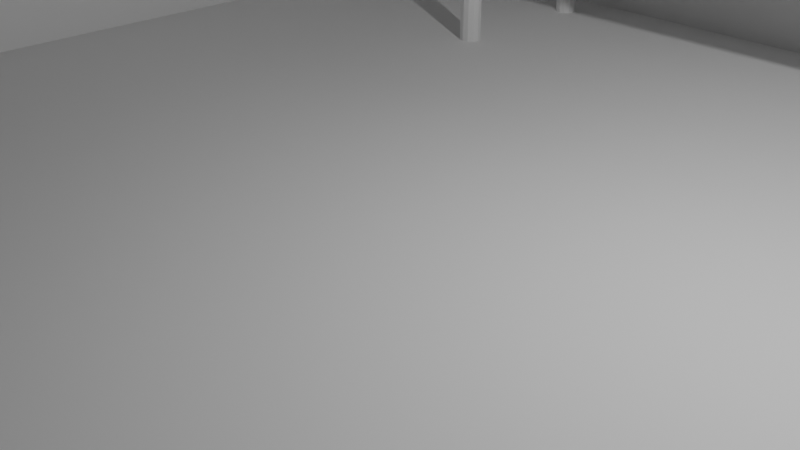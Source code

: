 # Source: 04.HardSurfaceModifiers.blend  (saved by Blender 4.5.87; exported with 4.5.12 LTS)
import bpy
from mathutils import Matrix  # noqa: F401  (used for matrix-valued properties, if any)

bpy.ops.wm.read_factory_settings(use_empty=True)
scene = bpy.context.scene
scene.name = 'Scene'

# ---- collections
col_collection = bpy.data.collections.new('Collection'); scene.collection.children.link(col_collection)

# ---- world
world_world = bpy.data.worlds.new('World'); scene.world = world_world
world_world.use_nodes = True; world_world.node_tree.nodes.clear()
_N = world_world.node_tree.nodes; _L = world_world.node_tree.links
n0 = _N.new('ShaderNodeOutputWorld'); n0.name = 'World Output'; n0.location = (200, 100)
n1 = _N.new('ShaderNodeBackground'); n1.name = 'Background'; n1.location = (-200, 100)
n1.inputs[0].default_value = (0.05088, 0.05088, 0.05088, 1.0)
_L.new(n1.outputs[0], n0.inputs[0])
n0.is_active_output = True
world_world.color = (0.05088, 0.05088, 0.05088)
world_world.sun_shadow_jitter_overblur = 0.0

# ---- cameras
cam_camera = bpy.data.cameras.new('Camera')
cam_camera.clip_end = 100.0
cam_camera.ortho_scale = 7.314

# ---- lights
light_light = bpy.data.lights.new('Light', 'POINT')
light_light.energy = 1000.0
light_light.shadow_soft_size = 0.1

# ---- meshes
me_plane = bpy.data.meshes.new('Plane')
me_plane.from_pydata([(-1.0, -1.0, 0.0), (1.0, -1.0, 0.0), (-1.0, 1.0, 0.0), (1.0, 1.0, 0.0), (-1.0, -1.0, 1.259), (-1.0, 1.0, 1.259), (1.0, 1.0, 1.259), (-1.034, 1.034, -0.03425), (-1.042, -1.0, -0.04195), (1.0, -1.0, -0.05932), (1.0, 1.042, -0.04195), (-1.042, 1.042, 1.259), (-1.059, -1.0, 1.259), (1.0, 1.059, 1.259)], [], [(0, 1, 3, 2), (0, 2, 5, 4), (8, 9, 10, 7), (7, 10, 13, 11), (8, 7, 11, 12), (1, 3, 10, 9), (3, 6, 13, 10), (6, 5, 11, 13), (0, 1, 9, 8), (4, 0, 8, 12), (5, 4, 12, 11), (2, 3, 6, 5)])
_uv = me_plane.uv_layers.new(name='UVMap')
_uv.uv.foreach_set('vector', [0.0, 0.0, 1.0, 0.0, 1.0, 1.0, 0.0, 1.0, 0.0, 0.0, 0.0, 1.0, 0.0, 1.0, 0.0, 0.0, 0.0, 0.0, 1.0, 0.0, 1.0, 1.0, 0.0, 1.0, 0.0, 1.0, 1.0, 1.0, 1.0, 1.0, 0.0, 1.0, 0.0, 0.0, 0.0, 1.0, 0.0, 1.0, 0.0, 0.0, 1.0, 0.0, 1.0, 1.0, 1.0, 1.0, 1.0, 0.0, 1.0, 1.0, 1.0, 1.0, 1.0, 1.0, 1.0, 1.0, 1.0, 1.0, 0.0, 1.0, 0.0, 1.0, 1.0, 1.0, 0.0, 0.0, 1.0, 0.0, 1.0, 0.0, 0.0, 0.0, 0.0, 0.0, 0.0, 0.0, 0.0, 0.0, 0.0, 0.0, 0.0, 1.0, 0.0, 0.0, 0.0, 0.0, 0.0, 1.0, 0.0, 1.0, 1.0, 1.0, 1.0, 1.0, 0.0, 1.0])
me_plane.update()
me_plane_001 = bpy.data.meshes.new('Plane.001')
me_plane_001.from_pydata([(-0.3619, 0.9717, 0.236), (-0.9164, 0.9717, 0.236), (-0.3619, 0.9716, 1.184), (-0.9164, 0.9716, 1.184), (-0.3619, 1.047, 0.236), (-0.9164, 1.047, 0.236), (-0.3619, 1.047, 1.184), (-0.9164, 1.047, 1.184)], [], [(1, 0, 2, 3), (5, 7, 6, 4), (1, 3, 7, 5), (0, 1, 5, 4), (2, 0, 4, 6), (3, 2, 6, 7)])
_uv = me_plane_001.uv_layers.new(name='UVMap')
_uv.uv.foreach_set('vector', [0.04653, 1.0, 0.3143, 1.0, 0.3143, 1.0, 0.04653, 1.0, 0.04653, 1.0, 0.04653, 1.0, 0.3143, 1.0, 0.3143, 1.0, 0.04653, 1.0, 0.04653, 1.0, 0.04653, 1.0, 0.04653, 1.0, 0.3143, 1.0, 0.04653, 1.0, 0.04653, 1.0, 0.3143, 1.0, 0.3143, 1.0, 0.3143, 1.0, 0.3143, 1.0, 0.3143, 1.0, 0.04653, 1.0, 0.3143, 1.0, 0.3143, 1.0, 0.04653, 1.0])
me_plane_001.update()
me_plane_002 = bpy.data.meshes.new('Plane.002')
me_plane_002.from_pydata([(-0.3619, 1.666, 0.236), (-0.9164, 1.666, 0.236), (-0.3619, 1.666, 1.184), (-0.9164, 1.666, 1.184), (-0.5346, 1.639, 0.6981), (-0.5346, 1.639, 0.7223), (-0.7195, 1.639, 0.7223), (-0.7437, 1.639, 0.7223), (-0.7437, 1.639, 0.6981), (-0.7195, 1.639, 0.6981), (-0.3875, 1.639, 1.159), (-0.3619, 1.639, 1.184), (-0.3875, 1.639, 0.2616), (-0.8908, 1.666, 0.2616), (-0.3619, 1.639, 0.236), (-0.8908, 1.666, 1.159), (-0.9164, 1.639, 1.184), (-0.8908, 1.639, 1.159), (-0.3875, 1.666, 0.2616), (-0.8908, 1.639, 0.2616), (-0.3875, 1.666, 1.159), (-0.9164, 1.639, 0.236), (-0.5588, 1.666, 0.236), (-0.5346, 1.666, 0.236), (-0.7437, 1.666, 0.236), (-0.7195, 1.666, 0.236), (-0.5346, 1.666, 1.184), (-0.5588, 1.666, 1.184), (-0.7195, 1.666, 1.184), (-0.7437, 1.666, 1.184), (-0.9164, 1.666, 0.7223), (-0.9164, 1.666, 0.6981), (-0.3619, 1.666, 0.6981), (-0.3619, 1.666, 0.7223), (-0.7437, 1.666, 0.6981), (-0.7437, 1.666, 0.7223), (-0.7195, 1.666, 0.7223), (-0.7195, 1.666, 0.6981), (-0.5346, 1.666, 0.6981), (-0.5588, 1.666, 0.6981), (-0.5588, 1.666, 0.7223), (-0.5346, 1.666, 0.7223), (-0.7195, 1.666, 0.2616), (-0.7437, 1.666, 0.2616), (-0.7437, 1.666, 1.159), (-0.7195, 1.666, 1.159), (-0.8908, 1.666, 0.6981), (-0.8908, 1.666, 0.7223), (-0.3875, 1.666, 0.7223), (-0.3875, 1.666, 0.6981), (-0.5346, 1.666, 0.2616), (-0.5588, 1.666, 0.2616), (-0.5588, 1.666, 1.159), (-0.5346, 1.666, 1.159), (-0.5588, 1.639, 0.6981), (-0.5588, 1.639, 0.7223), (-0.7195, 1.639, 0.2616), (-0.7437, 1.639, 0.2616), (-0.5346, 1.639, 0.2616), (-0.5588, 1.639, 0.2616), (-0.7437, 1.639, 1.159), (-0.7195, 1.639, 1.159), (-0.5588, 1.639, 1.159), (-0.5346, 1.639, 1.159), (-0.8908, 1.639, 0.6981), (-0.8908, 1.639, 0.7223), (-0.3875, 1.639, 0.7223), (-0.3875, 1.639, 0.6981), (-0.7195, 1.639, 0.236), (-0.7437, 1.639, 0.236), (-0.7437, 1.639, 1.184), (-0.7195, 1.639, 1.184), (-0.9164, 1.639, 0.6981), (-0.9164, 1.639, 0.7223), (-0.3619, 1.639, 0.7223), (-0.3619, 1.639, 0.6981), (-0.5346, 1.639, 0.236), (-0.5588, 1.639, 0.236), (-0.5588, 1.639, 1.184), (-0.5346, 1.639, 1.184)], [], [(66, 67, 75, 74), (5, 4, 67, 66), (56, 57, 69, 68), (6, 9, 54, 55), (61, 60, 7, 6), (4, 54, 59, 58), (8, 9, 6, 7), (58, 76, 14, 12), (62, 63, 79, 78), (77, 76, 58, 59), (73, 72, 64, 65), (71, 70, 60, 61), (65, 64, 8, 7), (63, 62, 55, 5), (9, 8, 57, 56), (4, 5, 55, 54), (32, 75, 14, 0), (22, 77, 68, 25), (18, 12, 67, 49), (37, 9, 56, 42), (42, 56, 59, 51), (39, 54, 9, 37), (30, 73, 16, 3), (31, 72, 73, 30), (0, 14, 76, 23), (36, 6, 55, 40), (15, 17, 65, 47), (50, 58, 12, 18), (40, 55, 62, 52), (1, 21, 72, 31), (53, 63, 5, 41), (46, 64, 19, 13), (29, 70, 71, 28), (27, 78, 79, 26), (3, 16, 70, 29), (35, 7, 60, 44), (44, 60, 17, 15), (25, 68, 69, 24), (45, 61, 6, 36), (28, 71, 78, 27), (52, 62, 61, 45), (13, 43, 34, 46), (36, 40, 52, 45), (42, 51, 39, 37), (47, 35, 44, 15), (50, 18, 49, 38), (41, 48, 20, 53), (56, 68, 77, 59), (19, 21, 69, 57), (10, 11, 79, 63), (62, 78, 71, 61), (60, 70, 16, 17), (64, 72, 21, 19), (17, 16, 73, 65), (12, 14, 75, 67), (66, 74, 11, 10), (47, 65, 7, 35), (13, 19, 57, 43), (43, 57, 8, 34), (48, 66, 10, 20), (34, 8, 64, 46), (24, 69, 21, 1), (38, 4, 58, 50), (33, 74, 75, 32), (2, 11, 74, 33), (41, 5, 66, 48), (20, 10, 63, 53), (26, 79, 11, 2), (51, 59, 54, 39), (23, 76, 77, 22), (49, 67, 4, 38)])
_uv = me_plane_002.uv_layers.new(name='UVMap')
_uv.uv.foreach_set('vector', [0.3019, 1.0, 0.3019, 1.0, 0.3143, 1.0, 0.3143, 1.0, 0.2309, 1.0, 0.2309, 1.0, 0.3019, 1.0, 0.3019, 1.0, 0.1416, 1.0, 0.13, 1.0, 0.13, 1.0, 0.1416, 1.0, 0.1416, 1.0, 0.1416, 1.0, 0.2192, 1.0, 0.2192, 1.0, 0.1416, 1.0, 0.13, 1.0, 0.13, 1.0, 0.1416, 1.0, 0.2309, 1.0, 0.2192, 1.0, 0.2192, 1.0, 0.2309, 1.0, 0.13, 1.0, 0.1416, 1.0, 0.1416, 1.0, 0.13, 1.0, 0.2309, 1.0, 0.2309, 1.0, 0.3143, 1.0, 0.3019, 1.0, 0.2192, 1.0, 0.2309, 1.0, 0.2309, 1.0, 0.2192, 1.0, 0.2192, 1.0, 0.2309, 1.0, 0.2309, 1.0, 0.2192, 1.0, 0.04653, 1.0, 0.04653, 1.0, 0.05892, 1.0, 0.05892, 1.0, 0.1416, 1.0, 0.13, 1.0, 0.13, 1.0, 0.1416, 1.0, 0.05892, 1.0, 0.05892, 1.0, 0.13, 1.0, 0.13, 1.0, 0.2309, 1.0, 0.2192, 1.0, 0.2192, 1.0, 0.2309, 1.0, 0.1416, 1.0, 0.13, 1.0, 0.13, 1.0, 0.1416, 1.0, 0.2309, 1.0, 0.2309, 1.0, 0.2192, 1.0, 0.2192, 1.0, 0.0, 0.0, 0.0, 0.0, 0.0, 0.0, 0.0, 0.0, 0.0, 0.0, 0.0, 0.0, 0.0, 0.0, 0.0, 0.0, 0.3019, 1.0, 0.3019, 1.0, 0.3019, 1.0, 0.3019, 1.0, 0.1416, 1.0, 0.1416, 1.0, 0.1416, 1.0, 0.1416, 1.0, 0.1416, 1.0, 0.1416, 1.0, 0.2192, 1.0, 0.2192, 1.0, 0.2192, 1.0, 0.2192, 1.0, 0.1416, 1.0, 0.1416, 1.0, 0.0, 0.0, 0.0, 0.0, 0.0, 0.0, 0.0, 0.0, 0.0, 0.0, 0.0, 0.0, 0.0, 0.0, 0.0, 0.0, 0.0, 0.0, 0.0, 0.0, 0.0, 0.0, 0.0, 0.0, 0.1416, 1.0, 0.1416, 1.0, 0.2192, 1.0, 0.2192, 1.0, 0.05892, 1.0, 0.05892, 1.0, 0.05892, 1.0, 0.05892, 1.0, 0.2309, 1.0, 0.2309, 1.0, 0.3019, 1.0, 0.3019, 1.0, 0.2192, 1.0, 0.2192, 1.0, 0.2192, 1.0, 0.2192, 1.0, 0.0, 0.0, 0.0, 0.0, 0.0, 0.0, 0.0, 0.0, 0.2309, 1.0, 0.2309, 1.0, 0.2309, 1.0, 0.2309, 1.0, 0.05892, 1.0, 0.05892, 1.0, 0.05892, 1.0, 0.05892, 1.0, 0.0, 0.0, 0.0, 0.0, 0.0, 0.0, 0.0, 0.0, 0.0, 0.0, 0.0, 0.0, 0.0, 0.0, 0.0, 0.0, 0.0, 0.0, 0.0, 0.0, 0.0, 0.0, 0.0, 0.0, 0.13, 1.0, 0.13, 1.0, 0.13, 1.0, 0.13, 1.0, 0.13, 1.0, 0.13, 1.0, 0.05892, 1.0, 0.05892, 1.0, 0.0, 0.0, 0.0, 0.0, 0.0, 0.0, 0.0, 0.0, 0.1416, 1.0, 0.1416, 1.0, 0.1416, 1.0, 0.1416, 1.0, 0.0, 0.0, 0.0, 0.0, 0.0, 0.0, 0.0, 0.0, 0.2192, 1.0, 0.2192, 1.0, 0.1416, 1.0, 0.1416, 1.0, 0.05892, 1.0, 0.13, 1.0, 0.13, 1.0, 0.05892, 1.0, 0.1416, 1.0, 0.2192, 1.0, 0.2192, 1.0, 0.1416, 1.0, 0.1416, 1.0, 0.2192, 1.0, 0.2192, 1.0, 0.1416, 1.0, 0.05892, 1.0, 0.13, 1.0, 0.13, 1.0, 0.05892, 1.0, 0.2309, 1.0, 0.3019, 1.0, 0.3019, 1.0, 0.2309, 1.0, 0.2309, 1.0, 0.3019, 1.0, 0.3019, 1.0, 0.2309, 1.0, 0.1416, 1.0, 0.1416, 1.0, 0.2192, 1.0, 0.2192, 1.0, 0.05892, 1.0, 0.04653, 1.0, 0.13, 1.0, 0.13, 1.0, 0.3019, 1.0, 0.3143, 1.0, 0.2309, 1.0, 0.2309, 1.0, 0.2192, 1.0, 0.2192, 1.0, 0.1416, 1.0, 0.1416, 1.0, 0.13, 1.0, 0.13, 1.0, 0.04653, 1.0, 0.05892, 1.0, 0.05892, 1.0, 0.04653, 1.0, 0.04653, 1.0, 0.05892, 1.0, 0.05892, 1.0, 0.04653, 1.0, 0.04653, 1.0, 0.05892, 1.0, 0.3019, 1.0, 0.3143, 1.0, 0.3143, 1.0, 0.3019, 1.0, 0.3019, 1.0, 0.3143, 1.0, 0.3143, 1.0, 0.3019, 1.0, 0.05892, 1.0, 0.05892, 1.0, 0.13, 1.0, 0.13, 1.0, 0.05892, 1.0, 0.05892, 1.0, 0.13, 1.0, 0.13, 1.0, 0.13, 1.0, 0.13, 1.0, 0.13, 1.0, 0.13, 1.0, 0.3019, 1.0, 0.3019, 1.0, 0.3019, 1.0, 0.3019, 1.0, 0.13, 1.0, 0.13, 1.0, 0.05892, 1.0, 0.05892, 1.0, 0.0, 0.0, 0.0, 0.0, 0.0, 0.0, 0.0, 0.0, 0.2309, 1.0, 0.2309, 1.0, 0.2309, 1.0, 0.2309, 1.0, 0.0, 0.0, 0.0, 0.0, 0.0, 0.0, 0.0, 0.0, 0.0, 0.0, 0.0, 0.0, 0.0, 0.0, 0.0, 0.0, 0.2309, 1.0, 0.2309, 1.0, 0.3019, 1.0, 0.3019, 1.0, 0.3019, 1.0, 0.3019, 1.0, 0.2309, 1.0, 0.2309, 1.0, 0.0, 0.0, 0.0, 0.0, 0.0, 0.0, 0.0, 0.0, 0.2192, 1.0, 0.2192, 1.0, 0.2192, 1.0, 0.2192, 1.0, 0.0, 0.0, 0.0, 0.0, 0.0, 0.0, 0.0, 0.0, 0.3019, 1.0, 0.3019, 1.0, 0.2309, 1.0, 0.2309, 1.0])
me_plane_002.update()
me_plane_003 = bpy.data.meshes.new('Plane.003')
me_plane_003.from_pydata([(-1.0, -1.0, 0.0), (1.0, -1.0, 0.0), (-1.0, 1.0, 0.0), (1.0, 1.0, 0.0), (-1.0, 1.0, 0.7579), (-1.0, -1.0, 0.7579), (1.0, -1.0, 0.7579), (1.0, 1.0, 0.7579)], [], [(0, 2, 3, 1), (5, 6, 7, 4), (3, 2, 4, 7), (0, 1, 6, 5), (1, 3, 7, 6), (2, 0, 5, 4)])
me_plane_003.polygons.foreach_set('use_smooth', [True] * 6)
_uv = me_plane_003.uv_layers.new(name='UVMap')
_uv.uv.foreach_set('vector', [0.0, 0.0, 0.0, 1.0, 1.0, 1.0, 1.0, 0.0, 0.0, 0.0, 1.0, 0.0, 1.0, 1.0, 0.0, 1.0, 1.0, 1.0, 0.0, 1.0, 0.0, 1.0, 1.0, 1.0, 0.0, 0.0, 1.0, 0.0, 1.0, 0.0, 0.0, 0.0, 1.0, 0.0, 1.0, 1.0, 1.0, 1.0, 1.0, 0.0, 0.0, 1.0, 0.0, 0.0, 0.0, 0.0, 0.0, 1.0])
me_plane_003.update()
me_circle = bpy.data.meshes.new('Circle')
me_circle.from_pydata([(3.761, 5.17, 0.0), (3.682, 5.148, 0.0), (3.624, 5.09, 0.0), (3.603, 5.011, 0.0), (3.624, 4.932, 0.0), (3.682, 4.874, 0.0), (3.761, 4.853, 0.0), (3.841, 4.874, 0.0), (3.899, 4.932, 0.0), (3.92, 5.011, 0.0), (3.899, 5.09, 0.0), (3.841, 5.148, 0.0), (3.761, 5.17, 2.595), (3.682, 5.148, 2.595), (3.624, 5.09, 2.595), (3.603, 5.011, 2.595), (3.624, 4.932, 2.595), (3.682, 4.874, 2.595), (3.761, 4.853, 2.595), (3.841, 4.874, 2.595), (3.899, 4.932, 2.595), (3.92, 5.011, 2.595), (3.899, 5.09, 2.595), (3.841, 5.148, 2.595)], [], [(1, 0, 11, 10, 9, 8, 7, 6, 5, 4, 3, 2), (13, 14, 15, 16, 17, 18, 19, 20, 21, 22, 23, 12), (9, 10, 22, 21), (6, 7, 19, 18), (3, 4, 16, 15), (10, 11, 23, 22), (0, 1, 13, 12), (7, 8, 20, 19), (4, 5, 17, 16), (11, 0, 12, 23), (1, 2, 14, 13), (8, 9, 21, 20), (5, 6, 18, 17), (2, 3, 15, 14)])
_uv = me_circle.uv_layers.new(name='UVMap')
_uv.uv.foreach_set('vector', [0.0, 0.0, 0.0, 0.0, 0.0, 0.0, 0.0, 0.0, 0.0, 0.0, 0.0, 0.0, 0.0, 0.0, 0.0, 0.0, 0.0, 0.0, 0.0, 0.0, 0.0, 0.0, 0.0, 0.0, 0.0, 0.0, 0.0, 0.0, 0.0, 0.0, 0.0, 0.0, 0.0, 0.0, 0.0, 0.0, 0.0, 0.0, 0.0, 0.0, 0.0, 0.0, 0.0, 0.0, 0.0, 0.0, 0.0, 0.0, 0.0, 0.0, 0.0, 0.0, 0.0, 0.0, 0.0, 0.0, 0.0, 0.0, 0.0, 0.0, 0.0, 0.0, 0.0, 0.0, 0.0, 0.0, 0.0, 0.0, 0.0, 0.0, 0.0, 0.0, 0.0, 0.0, 0.0, 0.0, 0.0, 0.0, 0.0, 0.0, 0.0, 0.0, 0.0, 0.0, 0.0, 0.0, 0.0, 0.0, 0.0, 0.0, 0.0, 0.0, 0.0, 0.0, 0.0, 0.0, 0.0, 0.0, 0.0, 0.0, 0.0, 0.0, 0.0, 0.0, 0.0, 0.0, 0.0, 0.0, 0.0, 0.0, 0.0, 0.0, 0.0, 0.0, 0.0, 0.0, 0.0, 0.0, 0.0, 0.0, 0.0, 0.0, 0.0, 0.0, 0.0, 0.0, 0.0, 0.0, 0.0, 0.0, 0.0, 0.0, 0.0, 0.0, 0.0, 0.0, 0.0, 0.0, 0.0, 0.0, 0.0, 0.0, 0.0, 0.0])
me_circle.update()
me_plane_004 = bpy.data.meshes.new('Plane.004')
me_plane_004.from_pydata([(-1.0, -1.0, 0.0), (1.275, -1.0, 0.0), (-1.0, 1.0, 0.0), (1.275, 1.0, 0.0), (-0.9616, 0.9093, 0.3259), (-1.0, 1.0, 0.111), (-1.0, -1.0, 0.111), (-0.9616, -0.9093, 0.3259), (1.275, -1.0, 0.111), (1.237, -0.9093, 0.3259), (1.275, 1.0, 0.111), (1.237, 0.9093, 0.3259), (0.1285, -0.1828, 0.362), (0.1177, -0.1996, 0.3452), (0.1069, -0.2106, 0.3341), (0.09613, -0.217, 0.3277), (0.08534, -0.2191, 0.3256), (0.07454, -0.217, 0.3277), (0.06375, -0.2106, 0.3341), (0.05295, -0.1996, 0.3452), (0.133, -0.1424, 0.3452), (0.1211, -0.155, 0.3173), (0.1092, -0.1633, 0.2995), (0.09726, -0.168, 0.2895), (0.08534, -0.1696, 0.2863), (0.07342, -0.168, 0.2895), (0.0615, -0.1633, 0.2995), (0.04959, -0.155, 0.3173), (0.136, -0.102, 0.3341), (0.1233, -0.1104, 0.2995), (0.1107, -0.1159, 0.2778), (0.098, -0.1191, 0.2657), (0.08534, -0.1201, 0.2617), (0.07268, -0.1191, 0.2657), (0.06002, -0.1159, 0.2778), (0.04736, -0.1104, 0.2995), (0.1377, -0.06158, 0.3277), (0.1246, -0.06578, 0.2895), (0.1115, -0.06855, 0.2657), (0.09842, -0.07014, 0.2524), (0.08534, -0.07066, 0.2481), (0.07226, -0.07014, 0.2524), (0.05917, -0.06855, 0.2657), (0.04609, -0.06578, 0.2895), (0.1382, -0.02119, 0.3256), (0.125, -0.02119, 0.2863), (0.1118, -0.02119, 0.2617), (0.09856, -0.02119, 0.2481), (0.08534, -0.02119, 0.2437), (0.07212, -0.02119, 0.2481), (0.0589, -0.02119, 0.2617), (0.04567, -0.02119, 0.2863), (0.1377, 0.0192, 0.3277), (0.1246, 0.0234, 0.2895), (0.1115, 0.02617, 0.2657), (0.09842, 0.02776, 0.2524), (0.08534, 0.02828, 0.2481), (0.07226, 0.02776, 0.2524), (0.05917, 0.02617, 0.2657), (0.04609, 0.0234, 0.2895), (0.136, 0.05959, 0.3341), (0.1233, 0.06799, 0.2995), (0.1107, 0.07354, 0.2778), (0.098, 0.07671, 0.2657), (0.08534, 0.07775, 0.2617), (0.07268, 0.07671, 0.2657), (0.06002, 0.07354, 0.2778), (0.04736, 0.06799, 0.2995), (0.133, 0.09999, 0.3452), (0.1211, 0.1126, 0.3173), (0.1092, 0.1209, 0.2995), (0.09726, 0.1257, 0.2895), (0.08534, 0.1272, 0.2863), (0.07342, 0.1257, 0.2895), (0.0615, 0.1209, 0.2995), (0.04959, 0.1126, 0.3173), (0.04216, -0.1828, 0.362), (0.03767, -0.1996, 0.4023), (0.0347, -0.2106, 0.4427), (0.03301, -0.217, 0.4831), (0.03245, -0.2191, 0.5235), (0.03301, -0.217, 0.5639), (0.0347, -0.2106, 0.6043), (0.03767, -0.1996, 0.6447), (0.03767, -0.1424, 0.3452), (0.03023, -0.155, 0.3897), (0.02548, -0.1633, 0.4343), (0.0228, -0.168, 0.4789), (0.02193, -0.1696, 0.5235), (0.0228, -0.168, 0.5681), (0.02548, -0.1633, 0.6127), (0.03023, -0.155, 0.6573), (0.0347, -0.102, 0.3341), (0.02548, -0.1104, 0.3814), (0.01967, -0.1159, 0.4288), (0.01643, -0.1191, 0.4762), (0.01538, -0.1201, 0.5235), (0.01643, -0.1191, 0.5709), (0.01967, -0.1159, 0.6182), (0.02548, -0.1104, 0.6656), (0.03301, -0.06158, 0.3277), (0.0228, -0.06578, 0.3767), (0.01643, -0.06855, 0.4256), (0.01287, -0.07014, 0.4746), (0.01173, -0.07066, 0.5235), (0.01287, -0.07014, 0.5725), (0.01643, -0.06855, 0.6214), (0.0228, -0.06578, 0.6704), (0.03245, -0.02119, 0.3256), (0.02193, -0.02119, 0.3751), (0.01538, -0.02119, 0.4246), (0.01173, -0.02119, 0.474), (0.01055, -0.02119, 0.5235), (0.01173, -0.02119, 0.573), (0.01538, -0.02119, 0.6225), (0.02193, -0.02119, 0.6719), (0.03301, 0.0192, 0.3277), (0.0228, 0.0234, 0.3767), (0.01643, 0.02617, 0.4256), (0.01287, 0.02776, 0.4746), (0.01173, 0.02828, 0.5235), (0.01287, 0.02776, 0.5725), (0.01643, 0.02617, 0.6214), (0.0228, 0.0234, 0.6704), (0.0347, 0.05959, 0.3341), (0.02548, 0.06799, 0.3814), (0.01967, 0.07354, 0.4288), (0.01643, 0.07671, 0.4762), (0.01538, 0.07775, 0.5235), (0.01643, 0.07671, 0.5709), (0.01967, 0.07354, 0.6182), (0.02548, 0.06799, 0.6656), (0.03767, 0.09999, 0.3452), (0.03023, 0.1126, 0.3897), (0.02548, 0.1209, 0.4343), (0.0228, 0.1257, 0.4789), (0.02193, 0.1272, 0.5235), (0.0228, 0.1257, 0.5681), (0.02548, 0.1209, 0.6127), (0.03023, 0.1126, 0.6573), (0.04216, -0.1828, 0.6851), (0.05295, -0.1996, 0.7019), (0.06375, -0.2106, 0.713), (0.07454, -0.217, 0.7193), (0.08534, -0.2191, 0.7214), (0.09613, -0.217, 0.7193), (0.1069, -0.2106, 0.713), (0.1177, -0.1996, 0.7019), (0.03767, -0.1424, 0.7019), (0.04959, -0.155, 0.7297), (0.0615, -0.1633, 0.7475), (0.07342, -0.168, 0.7575), (0.08534, -0.1696, 0.7608), (0.09726, -0.168, 0.7575), (0.1092, -0.1633, 0.7475), (0.1211, -0.155, 0.7297), (0.0347, -0.102, 0.713), (0.04736, -0.1104, 0.7475), (0.06002, -0.1159, 0.7692), (0.07268, -0.1191, 0.7814), (0.08534, -0.1201, 0.7853), (0.098, -0.1191, 0.7814), (0.1107, -0.1159, 0.7692), (0.1233, -0.1104, 0.7475), (0.03301, -0.06158, 0.7193), (0.04609, -0.06578, 0.7575), (0.05917, -0.06855, 0.7814), (0.07226, -0.07014, 0.7947), (0.08534, -0.07066, 0.799), (0.09842, -0.07014, 0.7947), (0.1115, -0.06855, 0.7814), (0.1246, -0.06578, 0.7575), (0.03245, -0.02119, 0.7214), (0.04567, -0.02119, 0.7608), (0.0589, -0.02119, 0.7853), (0.07212, -0.02119, 0.799), (0.08534, -0.02119, 0.8034), (0.09856, -0.02119, 0.799), (0.1118, -0.02119, 0.7853), (0.125, -0.02119, 0.7608), (0.03301, 0.0192, 0.7193), (0.04609, 0.0234, 0.7575), (0.05917, 0.02617, 0.7814), (0.07226, 0.02776, 0.7947), (0.08534, 0.02828, 0.799), (0.09842, 0.02776, 0.7947), (0.1115, 0.02617, 0.7814), (0.1246, 0.0234, 0.7575), (0.0347, 0.05959, 0.713), (0.04736, 0.06799, 0.7475), (0.06002, 0.07354, 0.7692), (0.07268, 0.07671, 0.7814), (0.08534, 0.07775, 0.7853), (0.098, 0.07671, 0.7814), (0.1107, 0.07354, 0.7692), (0.1233, 0.06799, 0.7475), (0.03767, 0.09999, 0.7019), (0.04959, 0.1126, 0.7297), (0.0615, 0.1209, 0.7475), (0.07342, 0.1257, 0.7575), (0.08534, 0.1272, 0.7608), (0.09726, 0.1257, 0.7575), (0.1092, 0.1209, 0.7475), (0.1211, 0.1126, 0.7297), (0.1285, -0.1828, 0.6851), (0.133, -0.1996, 0.6447), (0.136, -0.2106, 0.6043), (0.1377, -0.217, 0.5639), (0.1382, -0.2191, 0.5235), (0.1377, -0.217, 0.4831), (0.136, -0.2106, 0.4427), (0.133, -0.1996, 0.4023), (0.133, -0.1424, 0.7019), (0.1404, -0.155, 0.6573), (0.1452, -0.1633, 0.6127), (0.1479, -0.168, 0.5681), (0.1487, -0.1696, 0.5235), (0.1479, -0.168, 0.4789), (0.1452, -0.1633, 0.4343), (0.1404, -0.155, 0.3897), (0.136, -0.102, 0.713), (0.1452, -0.1104, 0.6656), (0.151, -0.1159, 0.6182), (0.1542, -0.1191, 0.5709), (0.1553, -0.1201, 0.5235), (0.1542, -0.1191, 0.4762), (0.151, -0.1159, 0.4288), (0.1452, -0.1104, 0.3814), (0.1377, -0.06158, 0.7193), (0.1479, -0.06578, 0.6704), (0.1542, -0.06855, 0.6214), (0.1578, -0.07014, 0.5725), (0.159, -0.07066, 0.5235), (0.1578, -0.07014, 0.4746), (0.1542, -0.06855, 0.4256), (0.1479, -0.06578, 0.3767), (0.1382, -0.02119, 0.7214), (0.1487, -0.02119, 0.6719), (0.1553, -0.02119, 0.6225), (0.159, -0.02119, 0.573), (0.1601, -0.02119, 0.5235), (0.159, -0.02119, 0.474), (0.1553, -0.02119, 0.4246), (0.1487, -0.02119, 0.3751), (0.1377, 0.0192, 0.7193), (0.1479, 0.0234, 0.6704), (0.1542, 0.02617, 0.6214), (0.1578, 0.02776, 0.5725), (0.159, 0.02828, 0.5235), (0.1578, 0.02776, 0.4746), (0.1542, 0.02617, 0.4256), (0.1479, 0.0234, 0.3767), (0.136, 0.05959, 0.713), (0.1452, 0.06799, 0.6656), (0.151, 0.07354, 0.6182), (0.1542, 0.07671, 0.5709), (0.1553, 0.07775, 0.5235), (0.1542, 0.07671, 0.4762), (0.151, 0.07354, 0.4288), (0.1452, 0.06799, 0.3814), (0.133, 0.09999, 0.7019), (0.1404, 0.1126, 0.6573), (0.1452, 0.1209, 0.6127), (0.1479, 0.1257, 0.5681), (0.1487, 0.1272, 0.5235), (0.1479, 0.1257, 0.4789), (0.1452, 0.1209, 0.4343), (0.1404, 0.1126, 0.3897), (0.1211, -0.2274, 0.6573), (0.1092, -0.2452, 0.6656), (0.09726, -0.2552, 0.6704), (0.08534, -0.2584, 0.6719), (0.07342, -0.2552, 0.6704), (0.0615, -0.2452, 0.6656), (0.04959, -0.2274, 0.6573), (0.1233, -0.2452, 0.6127), (0.1107, -0.2669, 0.6182), (0.098, -0.279, 0.6214), (0.08534, -0.283, 0.6225), (0.07268, -0.279, 0.6214), (0.06002, -0.2669, 0.6182), (0.04736, -0.2452, 0.6127), (0.1246, -0.2552, 0.5681), (0.1115, -0.279, 0.5709), (0.09842, -0.2923, 0.5725), (0.08534, -0.2966, 0.573), (0.07226, -0.2923, 0.5725), (0.05917, -0.279, 0.5709), (0.04609, -0.2552, 0.5681), (0.125, -0.2584, 0.5235), (0.1118, -0.283, 0.5235), (0.09856, -0.2966, 0.5235), (0.08534, -0.301, 0.5235), (0.07212, -0.2966, 0.5235), (0.0589, -0.283, 0.5235), (0.04567, -0.2584, 0.5235), (0.1246, -0.2552, 0.4789), (0.1115, -0.279, 0.4762), (0.09842, -0.2923, 0.4746), (0.08534, -0.2966, 0.474), (0.07226, -0.2923, 0.4746), (0.05917, -0.279, 0.4762), (0.04609, -0.2552, 0.4789), (0.1233, -0.2452, 0.4343), (0.1107, -0.2669, 0.4288), (0.098, -0.279, 0.4256), (0.08534, -0.283, 0.4246), (0.07268, -0.279, 0.4256), (0.06002, -0.2669, 0.4288), (0.04736, -0.2452, 0.4343), (0.1211, -0.2274, 0.3897), (0.1092, -0.2452, 0.3814), (0.09726, -0.2552, 0.3767), (0.08534, -0.2584, 0.3751), (0.07342, -0.2552, 0.3767), (0.0615, -0.2452, 0.3814), (0.04959, -0.2274, 0.3897), (0.1285, 0.1404, 0.362), (0.1177, 0.1572, 0.3452), (0.1069, 0.1683, 0.3341), (0.09613, 0.1746, 0.3277), (0.08534, 0.1767, 0.3256), (0.07454, 0.1746, 0.3277), (0.06375, 0.1683, 0.3341), (0.05295, 0.1572, 0.3452), (0.04216, 0.1404, 0.362), (0.133, 0.1572, 0.4023), (0.1211, 0.185, 0.3897), (0.1092, 0.2028, 0.3814), (0.09726, 0.2128, 0.3767), (0.08534, 0.2161, 0.3751), (0.07342, 0.2128, 0.3767), (0.0615, 0.2028, 0.3814), (0.04959, 0.185, 0.3897), (0.03767, 0.1572, 0.4023), (0.136, 0.1683, 0.4427), (0.1233, 0.2028, 0.4343), (0.1107, 0.2245, 0.4288), (0.098, 0.2367, 0.4256), (0.08534, 0.2406, 0.4246), (0.07268, 0.2367, 0.4256), (0.06002, 0.2245, 0.4288), (0.04736, 0.2028, 0.4343), (0.0347, 0.1683, 0.4427), (0.1377, 0.1746, 0.4831), (0.1246, 0.2128, 0.4789), (0.1115, 0.2367, 0.4762), (0.09842, 0.25, 0.4746), (0.08534, 0.2542, 0.474), (0.07226, 0.25, 0.4746), (0.05917, 0.2367, 0.4762), (0.04609, 0.2128, 0.4789), (0.03301, 0.1746, 0.4831), (0.1382, 0.1767, 0.5235), (0.125, 0.2161, 0.5235), (0.1118, 0.2406, 0.5235), (0.09856, 0.2542, 0.5235), (0.08534, 0.2587, 0.5235), (0.07212, 0.2542, 0.5235), (0.0589, 0.2406, 0.5235), (0.04567, 0.2161, 0.5235), (0.03245, 0.1767, 0.5235), (0.1377, 0.1746, 0.5639), (0.1246, 0.2128, 0.5681), (0.1115, 0.2367, 0.5709), (0.09842, 0.25, 0.5725), (0.08534, 0.2542, 0.573), (0.07226, 0.25, 0.5725), (0.05917, 0.2367, 0.5709), (0.04609, 0.2128, 0.5681), (0.03301, 0.1746, 0.5639), (0.136, 0.1683, 0.6043), (0.1233, 0.2028, 0.6127), (0.1107, 0.2245, 0.6182), (0.098, 0.2367, 0.6214), (0.08534, 0.2406, 0.6225), (0.07268, 0.2367, 0.6214), (0.06002, 0.2245, 0.6182), (0.04736, 0.2028, 0.6127), (0.0347, 0.1683, 0.6043), (0.133, 0.1572, 0.6447), (0.1211, 0.185, 0.6573), (0.1092, 0.2028, 0.6656), (0.09726, 0.2128, 0.6704), (0.08534, 0.2161, 0.6719), (0.07342, 0.2128, 0.6704), (0.0615, 0.2028, 0.6656), (0.04959, 0.185, 0.6573), (0.03767, 0.1572, 0.6447), (0.1285, 0.1404, 0.6851), (0.1177, 0.1572, 0.7019), (0.1069, 0.1683, 0.713), (0.09613, 0.1746, 0.7193), (0.08534, 0.1767, 0.7214), (0.07454, 0.1746, 0.7193), (0.06375, 0.1683, 0.713), (0.05295, 0.1572, 0.7019), (0.04216, 0.1404, 0.6851)], [], [(0, 2, 3, 1), (5, 6, 7, 4), (6, 8, 9, 7), (8, 10, 11, 9), (10, 5, 4, 11), (2, 0, 6, 5), (7, 9, 11, 4), (3, 2, 5, 10), (0, 1, 8, 6), (1, 3, 10, 8), (12, 13, 21, 20), (13, 14, 22, 21), (14, 15, 23, 22), (15, 16, 24, 23), (16, 17, 25, 24), (17, 18, 26, 25), (18, 19, 27, 26), (19, 76, 84, 27), (20, 21, 29, 28), (21, 22, 30, 29), (22, 23, 31, 30), (23, 24, 32, 31), (24, 25, 33, 32), (25, 26, 34, 33), (26, 27, 35, 34), (27, 84, 92, 35), (28, 29, 37, 36), (29, 30, 38, 37), (30, 31, 39, 38), (31, 32, 40, 39), (32, 33, 41, 40), (33, 34, 42, 41), (34, 35, 43, 42), (35, 92, 100, 43), (36, 37, 45, 44), (37, 38, 46, 45), (38, 39, 47, 46), (39, 40, 48, 47), (40, 41, 49, 48), (41, 42, 50, 49), (42, 43, 51, 50), (43, 100, 108, 51), (44, 45, 53, 52), (45, 46, 54, 53), (46, 47, 55, 54), (47, 48, 56, 55), (48, 49, 57, 56), (49, 50, 58, 57), (50, 51, 59, 58), (51, 108, 116, 59), (52, 53, 61, 60), (53, 54, 62, 61), (54, 55, 63, 62), (55, 56, 64, 63), (56, 57, 65, 64), (57, 58, 66, 65), (58, 59, 67, 66), (59, 116, 124, 67), (60, 61, 69, 68), (61, 62, 70, 69), (62, 63, 71, 70), (63, 64, 72, 71), (64, 65, 73, 72), (65, 66, 74, 73), (66, 67, 75, 74), (67, 124, 132, 75), (68, 69, 318, 317), (69, 70, 319, 318), (70, 71, 320, 319), (71, 72, 321, 320), (72, 73, 322, 321), (73, 74, 323, 322), (74, 75, 324, 323), (75, 132, 325, 324), (76, 77, 85, 84), (77, 78, 86, 85), (78, 79, 87, 86), (79, 80, 88, 87), (80, 81, 89, 88), (81, 82, 90, 89), (82, 83, 91, 90), (83, 140, 148, 91), (84, 85, 93, 92), (85, 86, 94, 93), (86, 87, 95, 94), (87, 88, 96, 95), (88, 89, 97, 96), (89, 90, 98, 97), (90, 91, 99, 98), (91, 148, 156, 99), (92, 93, 101, 100), (93, 94, 102, 101), (94, 95, 103, 102), (95, 96, 104, 103), (96, 97, 105, 104), (97, 98, 106, 105), (98, 99, 107, 106), (99, 156, 164, 107), (100, 101, 109, 108), (101, 102, 110, 109), (102, 103, 111, 110), (103, 104, 112, 111), (104, 105, 113, 112), (105, 106, 114, 113), (106, 107, 115, 114), (107, 164, 172, 115), (108, 109, 117, 116), (109, 110, 118, 117), (110, 111, 119, 118), (111, 112, 120, 119), (112, 113, 121, 120), (113, 114, 122, 121), (114, 115, 123, 122), (115, 172, 180, 123), (116, 117, 125, 124), (117, 118, 126, 125), (118, 119, 127, 126), (119, 120, 128, 127), (120, 121, 129, 128), (121, 122, 130, 129), (122, 123, 131, 130), (123, 180, 188, 131), (124, 125, 133, 132), (125, 126, 134, 133), (126, 127, 135, 134), (127, 128, 136, 135), (128, 129, 137, 136), (129, 130, 138, 137), (130, 131, 139, 138), (131, 188, 196, 139), (132, 133, 334, 325), (133, 134, 343, 334), (134, 135, 352, 343), (135, 136, 361, 352), (136, 137, 370, 361), (137, 138, 379, 370), (138, 139, 388, 379), (139, 196, 397, 388), (140, 141, 149, 148), (141, 142, 150, 149), (142, 143, 151, 150), (143, 144, 152, 151), (144, 145, 153, 152), (145, 146, 154, 153), (146, 147, 155, 154), (147, 204, 212, 155), (148, 149, 157, 156), (149, 150, 158, 157), (150, 151, 159, 158), (151, 152, 160, 159), (152, 153, 161, 160), (153, 154, 162, 161), (154, 155, 163, 162), (155, 212, 220, 163), (156, 157, 165, 164), (157, 158, 166, 165), (158, 159, 167, 166), (159, 160, 168, 167), (160, 161, 169, 168), (161, 162, 170, 169), (162, 163, 171, 170), (163, 220, 228, 171), (164, 165, 173, 172), (165, 166, 174, 173), (166, 167, 175, 174), (167, 168, 176, 175), (168, 169, 177, 176), (169, 170, 178, 177), (170, 171, 179, 178), (171, 228, 236, 179), (172, 173, 181, 180), (173, 174, 182, 181), (174, 175, 183, 182), (175, 176, 184, 183), (176, 177, 185, 184), (177, 178, 186, 185), (178, 179, 187, 186), (179, 236, 244, 187), (180, 181, 189, 188), (181, 182, 190, 189), (182, 183, 191, 190), (183, 184, 192, 191), (184, 185, 193, 192), (185, 186, 194, 193), (186, 187, 195, 194), (187, 244, 252, 195), (188, 189, 197, 196), (189, 190, 198, 197), (190, 191, 199, 198), (191, 192, 200, 199), (192, 193, 201, 200), (193, 194, 202, 201), (194, 195, 203, 202), (195, 252, 260, 203), (196, 197, 396, 397), (197, 198, 395, 396), (198, 199, 394, 395), (199, 200, 393, 394), (200, 201, 392, 393), (201, 202, 391, 392), (202, 203, 390, 391), (203, 260, 389, 390), (204, 205, 213, 212), (205, 206, 214, 213), (206, 207, 215, 214), (207, 208, 216, 215), (208, 209, 217, 216), (209, 210, 218, 217), (210, 211, 219, 218), (211, 12, 20, 219), (212, 213, 221, 220), (213, 214, 222, 221), (214, 215, 223, 222), (215, 216, 224, 223), (216, 217, 225, 224), (217, 218, 226, 225), (218, 219, 227, 226), (219, 20, 28, 227), (220, 221, 229, 228), (221, 222, 230, 229), (222, 223, 231, 230), (223, 224, 232, 231), (224, 225, 233, 232), (225, 226, 234, 233), (226, 227, 235, 234), (227, 28, 36, 235), (228, 229, 237, 236), (229, 230, 238, 237), (230, 231, 239, 238), (231, 232, 240, 239), (232, 233, 241, 240), (233, 234, 242, 241), (234, 235, 243, 242), (235, 36, 44, 243), (236, 237, 245, 244), (237, 238, 246, 245), (238, 239, 247, 246), (239, 240, 248, 247), (240, 241, 249, 248), (241, 242, 250, 249), (242, 243, 251, 250), (243, 44, 52, 251), (244, 245, 253, 252), (245, 246, 254, 253), (246, 247, 255, 254), (247, 248, 256, 255), (248, 249, 257, 256), (249, 250, 258, 257), (250, 251, 259, 258), (251, 52, 60, 259), (252, 253, 261, 260), (253, 254, 262, 261), (254, 255, 263, 262), (255, 256, 264, 263), (256, 257, 265, 264), (257, 258, 266, 265), (258, 259, 267, 266), (259, 60, 68, 267), (260, 261, 380, 389), (261, 262, 371, 380), (262, 263, 362, 371), (263, 264, 353, 362), (264, 265, 344, 353), (265, 266, 335, 344), (266, 267, 326, 335), (267, 68, 317, 326), (204, 147, 268, 205), (147, 146, 269, 268), (146, 145, 270, 269), (145, 144, 271, 270), (144, 143, 272, 271), (143, 142, 273, 272), (142, 141, 274, 273), (141, 140, 83, 274), (205, 268, 275, 206), (268, 269, 276, 275), (269, 270, 277, 276), (270, 271, 278, 277), (271, 272, 279, 278), (272, 273, 280, 279), (273, 274, 281, 280), (274, 83, 82, 281), (206, 275, 282, 207), (275, 276, 283, 282), (276, 277, 284, 283), (277, 278, 285, 284), (278, 279, 286, 285), (279, 280, 287, 286), (280, 281, 288, 287), (281, 82, 81, 288), (207, 282, 289, 208), (282, 283, 290, 289), (283, 284, 291, 290), (284, 285, 292, 291), (285, 286, 293, 292), (286, 287, 294, 293), (287, 288, 295, 294), (288, 81, 80, 295), (208, 289, 296, 209), (289, 290, 297, 296), (290, 291, 298, 297), (291, 292, 299, 298), (292, 293, 300, 299), (293, 294, 301, 300), (294, 295, 302, 301), (295, 80, 79, 302), (209, 296, 303, 210), (296, 297, 304, 303), (297, 298, 305, 304), (298, 299, 306, 305), (299, 300, 307, 306), (300, 301, 308, 307), (301, 302, 309, 308), (302, 79, 78, 309), (210, 303, 310, 211), (303, 304, 311, 310), (304, 305, 312, 311), (305, 306, 313, 312), (306, 307, 314, 313), (307, 308, 315, 314), (308, 309, 316, 315), (309, 78, 77, 316), (211, 310, 13, 12), (310, 311, 14, 13), (311, 312, 15, 14), (312, 313, 16, 15), (313, 314, 17, 16), (314, 315, 18, 17), (315, 316, 19, 18), (316, 77, 76, 19), (317, 318, 327, 326), (318, 319, 328, 327), (319, 320, 329, 328), (320, 321, 330, 329), (321, 322, 331, 330), (322, 323, 332, 331), (323, 324, 333, 332), (324, 325, 334, 333), (326, 327, 336, 335), (327, 328, 337, 336), (328, 329, 338, 337), (329, 330, 339, 338), (330, 331, 340, 339), (331, 332, 341, 340), (332, 333, 342, 341), (333, 334, 343, 342), (335, 336, 345, 344), (336, 337, 346, 345), (337, 338, 347, 346), (338, 339, 348, 347), (339, 340, 349, 348), (340, 341, 350, 349), (341, 342, 351, 350), (342, 343, 352, 351), (344, 345, 354, 353), (345, 346, 355, 354), (346, 347, 356, 355), (347, 348, 357, 356), (348, 349, 358, 357), (349, 350, 359, 358), (350, 351, 360, 359), (351, 352, 361, 360), (353, 354, 363, 362), (354, 355, 364, 363), (355, 356, 365, 364), (356, 357, 366, 365), (357, 358, 367, 366), (358, 359, 368, 367), (359, 360, 369, 368), (360, 361, 370, 369), (362, 363, 372, 371), (363, 364, 373, 372), (364, 365, 374, 373), (365, 366, 375, 374), (366, 367, 376, 375), (367, 368, 377, 376), (368, 369, 378, 377), (369, 370, 379, 378), (371, 372, 381, 380), (372, 373, 382, 381), (373, 374, 383, 382), (374, 375, 384, 383), (375, 376, 385, 384), (376, 377, 386, 385), (377, 378, 387, 386), (378, 379, 388, 387), (380, 381, 390, 389), (381, 382, 391, 390), (382, 383, 392, 391), (383, 384, 393, 392), (384, 385, 394, 393), (385, 386, 395, 394), (386, 387, 396, 395), (387, 388, 397, 396)])
_uv = me_plane_004.uv_layers.new(name='UVMap')
_uv.uv.foreach_set('vector', [0.0, 0.0, 0.0, 1.0, 1.0, 1.0, 1.0, 0.0, 0.0, 1.0, 0.0, 0.0, 0.03986, 0.04535, 0.03986, 0.9547, 0.0, 0.0, 1.0, 0.0, 0.9601, 0.04535, 0.03986, 0.04535, 1.0, 0.0, 1.0, 1.0, 0.9601, 0.9547, 0.9601, 0.04535, 1.0, 1.0, 0.0, 1.0, 0.03986, 0.9547, 0.9601, 0.9547, 0.0, 1.0, 0.0, 0.0, 0.0, 0.0, 0.0, 1.0, 0.03986, 0.04535, 0.9601, 0.04535, 0.9601, 0.9547, 0.03986, 0.9547, 1.0, 1.0, 0.0, 1.0, 0.0, 1.0, 1.0, 1.0, 0.0, 0.0, 1.0, 0.0, 1.0, 0.0, 0.0, 0.0, 1.0, 0.0, 1.0, 1.0, 1.0, 1.0, 1.0, 0.0, 0.0, 0.0, 0.0, 0.0, 0.0, 0.0, 0.0, 0.0, 0.0, 0.0, 0.0, 0.0, 0.0, 0.0, 0.0, 0.0, 0.0, 0.0, 0.0, 0.0, 0.0, 0.0, 0.0, 0.0, 0.0, 0.0, 0.0, 0.0, 0.0, 0.0, 0.0, 0.0, 0.0, 0.0, 0.0, 0.0, 0.0, 0.0, 0.0, 0.0, 0.0, 0.0, 0.0, 0.0, 0.0, 0.0, 0.0, 0.0, 0.0, 0.0, 0.0, 0.0, 0.0, 0.0, 0.0, 0.0, 0.0, 0.0, 0.0, 0.0, 0.0, 0.0, 0.0, 0.0, 0.0, 0.0, 0.0, 0.0, 0.0, 0.0, 0.0, 0.0, 0.0, 0.0, 0.0, 0.0, 0.0, 0.0, 0.0, 0.0, 0.0, 0.0, 0.0, 0.0, 0.0, 0.0, 0.0, 0.0, 0.0, 0.0, 0.0, 0.0, 0.0, 0.0, 0.0, 0.0, 0.0, 0.0, 0.0, 0.0, 0.0, 0.0, 0.0, 0.0, 0.0, 0.0, 0.0, 0.0, 0.0, 0.0, 0.0, 0.0, 0.0, 0.0, 0.0, 0.0, 0.0, 0.0, 0.0, 0.0, 0.0, 0.0, 0.0, 0.0, 0.0, 0.0, 0.0, 0.0, 0.0, 0.0, 0.0, 0.0, 0.0, 0.0, 0.0, 0.0, 0.0, 0.0, 0.0, 0.0, 0.0, 0.0, 0.0, 0.0, 0.0, 0.0, 0.0, 0.0, 0.0, 0.0, 0.0, 0.0, 0.0, 0.0, 0.0, 0.0, 0.0, 0.0, 0.0, 0.0, 0.0, 0.0, 0.0, 0.0, 0.0, 0.0, 0.0, 0.0, 0.0, 0.0, 0.0, 0.0, 0.0, 0.0, 0.0, 0.0, 0.0, 0.0, 0.0, 0.0, 0.0, 0.0, 0.0, 0.0, 0.0, 0.0, 0.0, 0.0, 0.0, 0.0, 0.0, 0.0, 0.0, 0.0, 0.0, 0.0, 0.0, 0.0, 0.0, 0.0, 0.0, 0.0, 0.0, 0.0, 0.0, 0.0, 0.0, 0.0, 0.0, 0.0, 0.0, 0.0, 0.0, 0.0, 0.0, 0.0, 0.0, 0.0, 0.0, 0.0, 0.0, 0.0, 0.0, 0.0, 0.0, 0.0, 0.0, 0.0, 0.0, 0.0, 0.0, 0.0, 0.0, 0.0, 0.0, 0.0, 0.0, 0.0, 0.0, 0.0, 0.0, 0.0, 0.0, 0.0, 0.0, 0.0, 0.0, 0.0, 0.0, 0.0, 0.0, 0.0, 0.0, 0.0, 0.0, 0.0, 0.0, 0.0, 0.0, 0.0, 0.0, 0.0, 0.0, 0.0, 0.0, 0.0, 0.0, 0.0, 0.0, 0.0, 0.0, 0.0, 0.0, 0.0, 0.0, 0.0, 0.0, 0.0, 0.0, 0.0, 0.0, 0.0, 0.0, 0.0, 0.0, 0.0, 0.0, 0.0, 0.0, 0.0, 0.0, 0.0, 0.0, 0.0, 0.0, 0.0, 0.0, 0.0, 0.0, 0.0, 0.0, 0.0, 0.0, 0.0, 0.0, 0.0, 0.0, 0.0, 0.0, 0.0, 0.0, 0.0, 0.0, 0.0, 0.0, 0.0, 0.0, 0.0, 0.0, 0.0, 0.0, 0.0, 0.0, 0.0, 0.0, 0.0, 0.0, 0.0, 0.0, 0.0, 0.0, 0.0, 0.0, 0.0, 0.0, 0.0, 0.0, 0.0, 0.0, 0.0, 0.0, 0.0, 0.0, 0.0, 0.0, 0.0, 0.0, 0.0, 0.0, 0.0, 0.0, 0.0, 0.0, 0.0, 0.0, 0.0, 0.0, 0.0, 0.0, 0.0, 0.0, 0.0, 0.0, 0.0, 0.0, 0.0, 0.0, 0.0, 0.0, 0.0, 0.0, 0.0, 0.0, 0.0, 0.0, 0.0, 0.0, 0.0, 0.0, 0.0, 0.0, 0.0, 0.0, 0.0, 0.0, 0.0, 0.0, 0.0, 0.0, 0.0, 0.0, 0.0, 0.0, 0.0, 0.0, 0.0, 0.0, 0.0, 0.0, 0.0, 0.0, 0.0, 0.0, 0.0, 0.0, 0.0, 0.0, 0.0, 0.0, 0.0, 0.0, 0.0, 0.0, 0.0, 0.0, 0.0, 0.0, 0.0, 0.0, 0.0, 0.0, 0.0, 0.0, 0.0, 0.0, 0.0, 0.0, 0.0, 0.0, 0.0, 0.0, 0.0, 0.0, 0.0, 0.0, 0.0, 0.0, 0.0, 0.0, 0.0, 0.0, 0.0, 0.0, 0.0, 0.0, 0.0, 0.0, 0.0, 0.0, 0.0, 0.0, 0.0, 0.0, 0.0, 0.0, 0.0, 0.0, 0.0, 0.0, 0.0, 0.0, 0.0, 0.0, 0.0, 0.0, 0.0, 0.0, 0.0, 0.0, 0.0, 0.0, 0.0, 0.0, 0.0, 0.0, 0.0, 0.0, 0.0, 0.0, 0.0, 0.0, 0.0, 0.0, 0.0, 0.0, 0.0, 0.0, 0.0, 0.0, 0.0, 0.0, 0.0, 0.0, 0.0, 0.0, 0.0, 0.0, 0.0, 0.0, 0.0, 0.0, 0.0, 0.0, 0.0, 0.0, 0.0, 0.0, 0.0, 0.0, 0.0, 0.0, 0.0, 0.0, 0.0, 0.0, 0.0, 0.0, 0.0, 0.0, 0.0, 0.0, 0.0, 0.0, 0.0, 0.0, 0.0, 0.0, 0.0, 0.0, 0.0, 0.0, 0.0, 0.0, 0.0, 0.0, 0.0, 0.0, 0.0, 0.0, 0.0, 0.0, 0.0, 0.0, 0.0, 0.0, 0.0, 0.0, 0.0, 0.0, 0.0, 0.0, 0.0, 0.0, 0.0, 0.0, 0.0, 0.0, 0.0, 0.0, 0.0, 0.0, 0.0, 0.0, 0.0, 0.0, 0.0, 0.0, 0.0, 0.0, 0.0, 0.0, 0.0, 0.0, 0.0, 0.0, 0.0, 0.0, 0.0, 0.0, 0.0, 0.0, 0.0, 0.0, 0.0, 0.0, 0.0, 0.0, 0.0, 0.0, 0.0, 0.0, 0.0, 0.0, 0.0, 0.0, 0.0, 0.0, 0.0, 0.0, 0.0, 0.0, 0.0, 0.0, 0.0, 0.0, 0.0, 0.0, 0.0, 0.0, 0.0, 0.0, 0.0, 0.0, 0.0, 0.0, 0.0, 0.0, 0.0, 0.0, 0.0, 0.0, 0.0, 0.0, 0.0, 0.0, 0.0, 0.0, 0.0, 0.0, 0.0, 0.0, 0.0, 0.0, 0.0, 0.0, 0.0, 0.0, 0.0, 0.0, 0.0, 0.0, 0.0, 0.0, 0.0, 0.0, 0.0, 0.0, 0.0, 0.0, 0.0, 0.0, 0.0, 0.0, 0.0, 0.0, 0.0, 0.0, 0.0, 0.0, 0.0, 0.0, 0.0, 0.0, 0.0, 0.0, 0.0, 0.0, 0.0, 0.0, 0.0, 0.0, 0.0, 0.0, 0.0, 0.0, 0.0, 0.0, 0.0, 0.0, 0.0, 0.0, 0.0, 0.0, 0.0, 0.0, 0.0, 0.0, 0.0, 0.0, 0.0, 0.0, 0.0, 0.0, 0.0, 0.0, 0.0, 0.0, 0.0, 0.0, 0.0, 0.0, 0.0, 0.0, 0.0, 0.0, 0.0, 0.0, 0.0, 0.0, 0.0, 0.0, 0.0, 0.0, 0.0, 0.0, 0.0, 0.0, 0.0, 0.0, 0.0, 0.0, 0.0, 0.0, 0.0, 0.0, 0.0, 0.0, 0.0, 0.0, 0.0, 0.0, 0.0, 0.0, 0.0, 0.0, 0.0, 0.0, 0.0, 0.0, 0.0, 0.0, 0.0, 0.0, 0.0, 0.0, 0.0, 0.0, 0.0, 0.0, 0.0, 0.0, 0.0, 0.0, 0.0, 0.0, 0.0, 0.0, 0.0, 0.0, 0.0, 0.0, 0.0, 0.0, 0.0, 0.0, 0.0, 0.0, 0.0, 0.0, 0.0, 0.0, 0.0, 0.0, 0.0, 0.0, 0.0, 0.0, 0.0, 0.0, 0.0, 0.0, 0.0, 0.0, 0.0, 0.0, 0.0, 0.0, 0.0, 0.0, 0.0, 0.0, 0.0, 0.0, 0.0, 0.0, 0.0, 0.0, 0.0, 0.0, 0.0, 0.0, 0.0, 0.0, 0.0, 0.0, 0.0, 0.0, 0.0, 0.0, 0.0, 0.0, 0.0, 0.0, 0.0, 0.0, 0.0, 0.0, 0.0, 0.0, 0.0, 0.0, 0.0, 0.0, 0.0, 0.0, 0.0, 0.0, 0.0, 0.0, 0.0, 0.0, 0.0, 0.0, 0.0, 0.0, 0.0, 0.0, 0.0, 0.0, 0.0, 0.0, 0.0, 0.0, 0.0, 0.0, 0.0, 0.0, 0.0, 0.0, 0.0, 0.0, 0.0, 0.0, 0.0, 0.0, 0.0, 0.0, 0.0, 0.0, 0.0, 0.0, 0.0, 0.0, 0.0, 0.0, 0.0, 0.0, 0.0, 0.0, 0.0, 0.0, 0.0, 0.0, 0.0, 0.0, 0.0, 0.0, 0.0, 0.0, 0.0, 0.0, 0.0, 0.0, 0.0, 0.0, 0.0, 0.0, 0.0, 0.0, 0.0, 0.0, 0.0, 0.0, 0.0, 0.0, 0.0, 0.0, 0.0, 0.0, 0.0, 0.0, 0.0, 0.0, 0.0, 0.0, 0.0, 0.0, 0.0, 0.0, 0.0, 0.0, 0.0, 0.0, 0.0, 0.0, 0.0, 0.0, 0.0, 0.0, 0.0, 0.0, 0.0, 0.0, 0.0, 0.0, 0.0, 0.0, 0.0, 0.0, 0.0, 0.0, 0.0, 0.0, 0.0, 0.0, 0.0, 0.0, 0.0, 0.0, 0.0, 0.0, 0.0, 0.0, 0.0, 0.0, 0.0, 0.0, 0.0, 0.0, 0.0, 0.0, 0.0, 0.0, 0.0, 0.0, 0.0, 0.0, 0.0, 0.0, 0.0, 0.0, 0.0, 0.0, 0.0, 0.0, 0.0, 0.0, 0.0, 0.0, 0.0, 0.0, 0.0, 0.0, 0.0, 0.0, 0.0, 0.0, 0.0, 0.0, 0.0, 0.0, 0.0, 0.0, 0.0, 0.0, 0.0, 0.0, 0.0, 0.0, 0.0, 0.0, 0.0, 0.0, 0.0, 0.0, 0.0, 0.0, 0.0, 0.0, 0.0, 0.0, 0.0, 0.0, 0.0, 0.0, 0.0, 0.0, 0.0, 0.0, 0.0, 0.0, 0.0, 0.0, 0.0, 0.0, 0.0, 0.0, 0.0, 0.0, 0.0, 0.0, 0.0, 0.0, 0.0, 0.0, 0.0, 0.0, 0.0, 0.0, 0.0, 0.0, 0.0, 0.0, 0.0, 0.0, 0.0, 0.0, 0.0, 0.0, 0.0, 0.0, 0.0, 0.0, 0.0, 0.0, 0.0, 0.0, 0.0, 0.0, 0.0, 0.0, 0.0, 0.0, 0.0, 0.0, 0.0, 0.0, 0.0, 0.0, 0.0, 0.0, 0.0, 0.0, 0.0, 0.0, 0.0, 0.0, 0.0, 0.0, 0.0, 0.0, 0.0, 0.0, 0.0, 0.0, 0.0, 0.0, 0.0, 0.0, 0.0, 0.0, 0.0, 0.0, 0.0, 0.0, 0.0, 0.0, 0.0, 0.0, 0.0, 0.0, 0.0, 0.0, 0.0, 0.0, 0.0, 0.0, 0.0, 0.0, 0.0, 0.0, 0.0, 0.0, 0.0, 0.0, 0.0, 0.0, 0.0, 0.0, 0.0, 0.0, 0.0, 0.0, 0.0, 0.0, 0.0, 0.0, 0.0, 0.0, 0.0, 0.0, 0.0, 0.0, 0.0, 0.0, 0.0, 0.0, 0.0, 0.0, 0.0, 0.0, 0.0, 0.0, 0.0, 0.0, 0.0, 0.0, 0.0, 0.0, 0.0, 0.0, 0.0, 0.0, 0.0, 0.0, 0.0, 0.0, 0.0, 0.0, 0.0, 0.0, 0.0, 0.0, 0.0, 0.0, 0.0, 0.0, 0.0, 0.0, 0.0, 0.0, 0.0, 0.0, 0.0, 0.0, 0.0, 0.0, 0.0, 0.0, 0.0, 0.0, 0.0, 0.0, 0.0, 0.0, 0.0, 0.0, 0.0, 0.0, 0.0, 0.0, 0.0, 0.0, 0.0, 0.0, 0.0, 0.0, 0.0, 0.0, 0.0, 0.0, 0.0, 0.0, 0.0, 0.0, 0.0, 0.0, 0.0, 0.0, 0.0, 0.0, 0.0, 0.0, 0.0, 0.0, 0.0, 0.0, 0.0, 0.0, 0.0, 0.0, 0.0, 0.0, 0.0, 0.0, 0.0, 0.0, 0.0, 0.0, 0.0, 0.0, 0.0, 0.0, 0.0, 0.0, 0.0, 0.0, 0.0, 0.0, 0.0, 0.0, 0.0, 0.0, 0.0, 0.0, 0.0, 0.0, 0.0, 0.0, 0.0, 0.0, 0.0, 0.0, 0.0, 0.0, 0.0, 0.0, 0.0, 0.0, 0.0, 0.0, 0.0, 0.0, 0.0, 0.0, 0.0, 0.0, 0.0, 0.0, 0.0, 0.0, 0.0, 0.0, 0.0, 0.0, 0.0, 0.0, 0.0, 0.0, 0.0, 0.0, 0.0, 0.0, 0.0, 0.0, 0.0, 0.0, 0.0, 0.0, 0.0, 0.0, 0.0, 0.0, 0.0, 0.0, 0.0, 0.0, 0.0, 0.0, 0.0, 0.0, 0.0, 0.0, 0.0, 0.0, 0.0, 0.0, 0.0, 0.0, 0.0, 0.0, 0.0, 0.0, 0.0, 0.0, 0.0, 0.0, 0.0, 0.0, 0.0, 0.0, 0.0, 0.0, 0.0, 0.0, 0.0, 0.0, 0.0, 0.0, 0.0, 0.0, 0.0, 0.0, 0.0, 0.0, 0.0, 0.0, 0.0, 0.0, 0.0, 0.0, 0.0, 0.0, 0.0, 0.0, 0.0, 0.0, 0.0, 0.0, 0.0, 0.0, 0.0, 0.0, 0.0, 0.0, 0.0, 0.0, 0.0, 0.0, 0.0, 0.0, 0.0, 0.0, 0.0, 0.0, 0.0, 0.0, 0.0, 0.0, 0.0, 0.0, 0.0, 0.0, 0.0, 0.0, 0.0, 0.0, 0.0, 0.0, 0.0, 0.0, 0.0, 0.0, 0.0, 0.0, 0.0, 0.0, 0.0, 0.0, 0.0, 0.0, 0.0, 0.0, 0.0, 0.0, 0.0, 0.0, 0.0, 0.0, 0.0, 0.0, 0.0, 0.0, 0.0, 0.0, 0.0, 0.0, 0.0, 0.0, 0.0, 0.0, 0.0, 0.0, 0.0, 0.0, 0.0, 0.0, 0.0, 0.0, 0.0, 0.0, 0.0, 0.0, 0.0, 0.0, 0.0, 0.0, 0.0, 0.0, 0.0, 0.0, 0.0, 0.0, 0.0, 0.0, 0.0, 0.0, 0.0, 0.0, 0.0, 0.0, 0.0, 0.0, 0.0, 0.0, 0.0, 0.0, 0.0, 0.0, 0.0, 0.0, 0.0, 0.0, 0.0, 0.0, 0.0, 0.0, 0.0, 0.0, 0.0, 0.0, 0.0, 0.0, 0.0, 0.0, 0.0, 0.0, 0.0, 0.0, 0.0, 0.0, 0.0, 0.0, 0.0, 0.0, 0.0, 0.0, 0.0, 0.0, 0.0, 0.0, 0.0, 0.0, 0.0, 0.0, 0.0, 0.0, 0.0, 0.0, 0.0, 0.0, 0.0, 0.0, 0.0, 0.0, 0.0, 0.0, 0.0, 0.0, 0.0, 0.0, 0.0, 0.0, 0.0, 0.0, 0.0, 0.0, 0.0, 0.0, 0.0, 0.0, 0.0, 0.0, 0.0, 0.0, 0.0, 0.0, 0.0, 0.0, 0.0, 0.0, 0.0, 0.0, 0.0, 0.0, 0.0, 0.0, 0.0, 0.0, 0.0, 0.0, 0.0, 0.0, 0.0, 0.0, 0.0, 0.0, 0.0, 0.0, 0.0, 0.0, 0.0, 0.0, 0.0, 0.0, 0.0, 0.0, 0.0, 0.0, 0.0, 0.0, 0.0, 0.0, 0.0, 0.0, 0.0, 0.0, 0.0, 0.0, 0.0, 0.0, 0.0, 0.0, 0.0, 0.0, 0.0, 0.0, 0.0, 0.0, 0.0, 0.0, 0.0, 0.0, 0.0, 0.0, 0.0, 0.0, 0.0, 0.0, 0.0, 0.0, 0.0, 0.0, 0.0, 0.0, 0.0, 0.0, 0.0, 0.0, 0.0, 0.0, 0.0, 0.0, 0.0, 0.0, 0.0, 0.0, 0.0, 0.0, 0.0, 0.0, 0.0, 0.0, 0.0, 0.0, 0.0, 0.0, 0.0, 0.0, 0.0, 0.0, 0.0, 0.0, 0.0, 0.0, 0.0, 0.0, 0.0, 0.0, 0.0, 0.0, 0.0, 0.0, 0.0, 0.0, 0.0, 0.0, 0.0, 0.0, 0.0, 0.0, 0.0, 0.0, 0.0, 0.0, 0.0, 0.0, 0.0, 0.0, 0.0, 0.0, 0.0, 0.0, 0.0, 0.0, 0.0, 0.0, 0.0, 0.0, 0.0, 0.0, 0.0, 0.0, 0.0, 0.0, 0.0, 0.0, 0.0, 0.0, 0.0, 0.0, 0.0, 0.0, 0.0, 0.0, 0.0, 0.0, 0.0, 0.0, 0.0, 0.0, 0.0, 0.0, 0.0, 0.0, 0.0, 0.0, 0.0, 0.0, 0.0, 0.0, 0.0, 0.0, 0.0, 0.0, 0.0, 0.0, 0.0, 0.0, 0.0, 0.0, 0.0, 0.0, 0.0, 0.0, 0.0, 0.0, 0.0, 0.0, 0.0, 0.0, 0.0, 0.0, 0.0, 0.0, 0.0, 0.0, 0.0, 0.0, 0.0, 0.0, 0.0, 0.0, 0.0, 0.0, 0.0, 0.0, 0.0, 0.0, 0.0, 0.0, 0.0, 0.0, 0.0, 0.0, 0.0, 0.0, 0.0, 0.0, 0.0, 0.0, 0.0, 0.0, 0.0, 0.0, 0.0, 0.0, 0.0, 0.0, 0.0, 0.0, 0.0, 0.0, 0.0, 0.0, 0.0, 0.0, 0.0, 0.0, 0.0, 0.0, 0.0, 0.0, 0.0, 0.0, 0.0, 0.0, 0.0, 0.0, 0.0, 0.0, 0.0, 0.0, 0.0, 0.0, 0.0, 0.0, 0.0, 0.0, 0.0, 0.0, 0.0, 0.0, 0.0, 0.0, 0.0, 0.0, 0.0, 0.0, 0.0, 0.0, 0.0, 0.0, 0.0, 0.0, 0.0, 0.0, 0.0, 0.0, 0.0, 0.0, 0.0, 0.0, 0.0, 0.0, 0.0, 0.0, 0.0, 0.0, 0.0, 0.0, 0.0, 0.0, 0.0, 0.0, 0.0, 0.0, 0.0, 0.0, 0.0, 0.0, 0.0, 0.0, 0.0, 0.0, 0.0, 0.0, 0.0, 0.0, 0.0, 0.0, 0.0, 0.0, 0.0, 0.0, 0.0, 0.0, 0.0, 0.0, 0.0, 0.0, 0.0, 0.0, 0.0, 0.0, 0.0, 0.0, 0.0, 0.0, 0.0, 0.0, 0.0, 0.0, 0.0, 0.0, 0.0, 0.0, 0.0, 0.0, 0.0, 0.0, 0.0, 0.0, 0.0, 0.0, 0.0, 0.0, 0.0, 0.0, 0.0, 0.0, 0.0, 0.0, 0.0, 0.0, 0.0, 0.0, 0.0, 0.0, 0.0, 0.0, 0.0, 0.0, 0.0, 0.0, 0.0, 0.0, 0.0, 0.0, 0.0, 0.0, 0.0, 0.0, 0.0, 0.0, 0.0, 0.0, 0.0, 0.0, 0.0, 0.0, 0.0, 0.0, 0.0, 0.0, 0.0, 0.0, 0.0, 0.0, 0.0, 0.0, 0.0, 0.0, 0.0, 0.0, 0.0, 0.0, 0.0, 0.0, 0.0, 0.0, 0.0, 0.0, 0.0, 0.0, 0.0, 0.0, 0.0, 0.0, 0.0, 0.0, 0.0, 0.0, 0.0, 0.0, 0.0, 0.0, 0.0, 0.0, 0.0, 0.0, 0.0, 0.0, 0.0, 0.0, 0.0, 0.0, 0.0, 0.0, 0.0, 0.0, 0.0, 0.0, 0.0, 0.0, 0.0, 0.0, 0.0, 0.0, 0.0, 0.0, 0.0, 0.0, 0.0, 0.0, 0.0, 0.0, 0.0, 0.0, 0.0, 0.0, 0.0, 0.0, 0.0, 0.0, 0.0, 0.0, 0.0, 0.0, 0.0, 0.0, 0.0, 0.0, 0.0, 0.0, 0.0, 0.0, 0.0, 0.0, 0.0, 0.0, 0.0, 0.0, 0.0, 0.0, 0.0, 0.0, 0.0, 0.0, 0.0, 0.0, 0.0, 0.0, 0.0, 0.0, 0.0, 0.0, 0.0, 0.0, 0.0, 0.0, 0.0, 0.0, 0.0, 0.0, 0.0, 0.0, 0.0, 0.0, 0.0, 0.0, 0.0, 0.0, 0.0, 0.0, 0.0, 0.0, 0.0, 0.0, 0.0, 0.0, 0.0, 0.0, 0.0, 0.0, 0.0, 0.0, 0.0, 0.0, 0.0, 0.0, 0.0, 0.0, 0.0, 0.0, 0.0, 0.0, 0.0, 0.0, 0.0, 0.0, 0.0, 0.0, 0.0, 0.0, 0.0, 0.0, 0.0, 0.0, 0.0, 0.0, 0.0, 0.0, 0.0, 0.0, 0.0, 0.0, 0.0, 0.0, 0.0, 0.0, 0.0, 0.0, 0.0, 0.0, 0.0, 0.0, 0.0, 0.0, 0.0, 0.0, 0.0, 0.0, 0.0, 0.0, 0.0, 0.0, 0.0, 0.0, 0.0, 0.0, 0.0, 0.0, 0.0, 0.0, 0.0, 0.0, 0.0, 0.0, 0.0, 0.0, 0.0, 0.0, 0.0, 0.0, 0.0, 0.0, 0.0, 0.0, 0.0, 0.0, 0.0, 0.0, 0.0, 0.0, 0.0, 0.0, 0.0, 0.0, 0.0, 0.0, 0.0, 0.0, 0.0, 0.0, 0.0, 0.0, 0.0, 0.0, 0.0, 0.0, 0.0, 0.0, 0.0, 0.0, 0.0, 0.0, 0.0, 0.0, 0.0, 0.0, 0.0, 0.0, 0.0, 0.0, 0.0, 0.0, 0.0, 0.0, 0.0, 0.0, 0.0, 0.0, 0.0, 0.0, 0.0, 0.0, 0.0, 0.0, 0.0, 0.0, 0.0, 0.0, 0.0, 0.0, 0.0, 0.0, 0.0, 0.0, 0.0, 0.0, 0.0, 0.0, 0.0, 0.0, 0.0, 0.0, 0.0, 0.0, 0.0, 0.0, 0.0, 0.0, 0.0, 0.0, 0.0, 0.0, 0.0, 0.0, 0.0, 0.0, 0.0, 0.0, 0.0, 0.0, 0.0, 0.0, 0.0, 0.0, 0.0, 0.0, 0.0, 0.0, 0.0, 0.0, 0.0, 0.0, 0.0, 0.0, 0.0, 0.0, 0.0, 0.0, 0.0, 0.0, 0.0, 0.0, 0.0, 0.0, 0.0, 0.0, 0.0, 0.0, 0.0, 0.0, 0.0, 0.0, 0.0, 0.0, 0.0, 0.0, 0.0, 0.0, 0.0, 0.0, 0.0, 0.0, 0.0, 0.0, 0.0, 0.0, 0.0, 0.0, 0.0, 0.0, 0.0, 0.0, 0.0, 0.0, 0.0, 0.0, 0.0, 0.0, 0.0, 0.0, 0.0, 0.0, 0.0, 0.0, 0.0, 0.0, 0.0, 0.0, 0.0, 0.0, 0.0, 0.0, 0.0, 0.0, 0.0, 0.0, 0.0, 0.0, 0.0, 0.0, 0.0, 0.0, 0.0, 0.0, 0.0, 0.0, 0.0, 0.0, 0.0, 0.0, 0.0, 0.0, 0.0, 0.0, 0.0, 0.0, 0.0, 0.0, 0.0, 0.0, 0.0, 0.0, 0.0, 0.0, 0.0, 0.0, 0.0, 0.0, 0.0, 0.0, 0.0, 0.0, 0.0, 0.0, 0.0, 0.0, 0.0, 0.0, 0.0, 0.0, 0.0, 0.0, 0.0, 0.0, 0.0, 0.0, 0.0, 0.0, 0.0, 0.0, 0.0, 0.0, 0.0, 0.0, 0.0, 0.0, 0.0, 0.0, 0.0, 0.0, 0.0, 0.0, 0.0, 0.0, 0.0, 0.0, 0.0, 0.0, 0.0, 0.0, 0.0, 0.0, 0.0, 0.0, 0.0, 0.0, 0.0, 0.0, 0.0, 0.0, 0.0, 0.0, 0.0, 0.0, 0.0, 0.0, 0.0, 0.0, 0.0, 0.0, 0.0, 0.0, 0.0, 0.0, 0.0, 0.0, 0.0, 0.0, 0.0, 0.0, 0.0, 0.0, 0.0, 0.0, 0.0, 0.0, 0.0, 0.0, 0.0, 0.0, 0.0, 0.0, 0.0, 0.0, 0.0, 0.0, 0.0, 0.0, 0.0, 0.0, 0.0, 0.0, 0.0, 0.0, 0.0, 0.0, 0.0, 0.0, 0.0, 0.0, 0.0, 0.0, 0.0, 0.0, 0.0, 0.0, 0.0, 0.0, 0.0, 0.0, 0.0, 0.0, 0.0, 0.0, 0.0, 0.0, 0.0, 0.0, 0.0, 0.0, 0.0, 0.0, 0.0, 0.0, 0.0, 0.0, 0.0, 0.0, 0.0, 0.0, 0.0, 0.0, 0.0, 0.0, 0.0, 0.0, 0.0, 0.0, 0.0, 0.0, 0.0, 0.0, 0.0, 0.0, 0.0, 0.0, 0.0, 0.0, 0.0, 0.0, 0.0, 0.0, 0.0, 0.0, 0.0, 0.0, 0.0, 0.0, 0.0, 0.0, 0.0, 0.0, 0.0, 0.0, 0.0, 0.0, 0.0, 0.0, 0.0, 0.0, 0.0, 0.0, 0.0, 0.0, 0.0, 0.0, 0.0, 0.0, 0.0, 0.0, 0.0, 0.0, 0.0, 0.0, 0.0, 0.0, 0.0, 0.0, 0.0, 0.0, 0.0, 0.0, 0.0, 0.0, 0.0, 0.0, 0.0, 0.0, 0.0, 0.0, 0.0, 0.0, 0.0, 0.0, 0.0, 0.0, 0.0, 0.0, 0.0, 0.0, 0.0, 0.0, 0.0, 0.0, 0.0, 0.0, 0.0, 0.0, 0.0, 0.0, 0.0, 0.0, 0.0, 0.0, 0.0, 0.0, 0.0, 0.0, 0.0, 0.0, 0.0, 0.0, 0.0, 0.0, 0.0, 0.0, 0.0, 0.0, 0.0, 0.0, 0.0, 0.0, 0.0, 0.0, 0.0, 0.0, 0.0, 0.0, 0.0, 0.0, 0.0, 0.0, 0.0, 0.0, 0.0, 0.0, 0.0, 0.0, 0.0, 0.0, 0.0, 0.0, 0.0, 0.0, 0.0, 0.0, 0.0, 0.0, 0.0, 0.0, 0.0, 0.0, 0.0, 0.0, 0.0, 0.0, 0.0, 0.0, 0.0, 0.0, 0.0, 0.0, 0.0, 0.0, 0.0, 0.0, 0.0, 0.0, 0.0, 0.0, 0.0, 0.0, 0.0, 0.0, 0.0, 0.0, 0.0, 0.0, 0.0, 0.0, 0.0, 0.0, 0.0, 0.0, 0.0, 0.0, 0.0, 0.0, 0.0, 0.0, 0.0, 0.0, 0.0, 0.0, 0.0, 0.0, 0.0, 0.0, 0.0, 0.0, 0.0, 0.0, 0.0, 0.0, 0.0, 0.0, 0.0, 0.0, 0.0, 0.0, 0.0, 0.0, 0.0, 0.0, 0.0, 0.0, 0.0, 0.0, 0.0, 0.0, 0.0, 0.0, 0.0, 0.0, 0.0, 0.0, 0.0, 0.0, 0.0, 0.0, 0.0, 0.0, 0.0, 0.0, 0.0, 0.0, 0.0, 0.0, 0.0, 0.0, 0.0, 0.0, 0.0, 0.0, 0.0, 0.0, 0.0, 0.0, 0.0, 0.0, 0.0, 0.0, 0.0, 0.0, 0.0, 0.0, 0.0, 0.0, 0.0, 0.0, 0.0, 0.0, 0.0, 0.0, 0.0, 0.0, 0.0, 0.0, 0.0, 0.0, 0.0, 0.0, 0.0, 0.0, 0.0, 0.0, 0.0, 0.0, 0.0, 0.0, 0.0, 0.0, 0.0, 0.0, 0.0, 0.0, 0.0, 0.0, 0.0, 0.0, 0.0, 0.0, 0.0, 0.0, 0.0, 0.0, 0.0, 0.0, 0.0, 0.0, 0.0, 0.0, 0.0, 0.0, 0.0, 0.0, 0.0, 0.0, 0.0, 0.0, 0.0, 0.0, 0.0, 0.0, 0.0, 0.0, 0.0, 0.0, 0.0, 0.0, 0.0, 0.0, 0.0, 0.0, 0.0, 0.0, 0.0, 0.0, 0.0, 0.0, 0.0, 0.0, 0.0, 0.0, 0.0, 0.0, 0.0, 0.0, 0.0, 0.0, 0.0, 0.0, 0.0, 0.0, 0.0, 0.0, 0.0, 0.0, 0.0, 0.0, 0.0, 0.0, 0.0, 0.0, 0.0, 0.0, 0.0, 0.0, 0.0, 0.0, 0.0, 0.0, 0.0, 0.0, 0.0, 0.0, 0.0, 0.0, 0.0, 0.0, 0.0, 0.0, 0.0, 0.0, 0.0, 0.0, 0.0, 0.0, 0.0, 0.0, 0.0, 0.0, 0.0, 0.0, 0.0, 0.0, 0.0, 0.0, 0.0, 0.0, 0.0, 0.0, 0.0, 0.0, 0.0, 0.0, 0.0, 0.0, 0.0, 0.0, 0.0, 0.0, 0.0, 0.0, 0.0, 0.0, 0.0, 0.0, 0.0, 0.0, 0.0, 0.0, 0.0, 0.0, 0.0, 0.0, 0.0, 0.0, 0.0, 0.0, 0.0, 0.0, 0.0, 0.0, 0.0, 0.0, 0.0, 0.0, 0.0, 0.0, 0.0, 0.0, 0.0, 0.0, 0.0, 0.0, 0.0, 0.0, 0.0, 0.0, 0.0, 0.0, 0.0, 0.0, 0.0, 0.0, 0.0, 0.0, 0.0, 0.0, 0.0, 0.0, 0.0, 0.0, 0.0, 0.0, 0.0, 0.0, 0.0, 0.0, 0.0, 0.0, 0.0, 0.0, 0.0, 0.0, 0.0, 0.0, 0.0, 0.0, 0.0, 0.0, 0.0, 0.0, 0.0, 0.0, 0.0, 0.0, 0.0, 0.0, 0.0, 0.0, 0.0, 0.0, 0.0, 0.0, 0.0, 0.0, 0.0, 0.0, 0.0, 0.0, 0.0, 0.0, 0.0, 0.0, 0.0, 0.0, 0.0, 0.0, 0.0, 0.0, 0.0, 0.0, 0.0, 0.0, 0.0, 0.0, 0.0, 0.0, 0.0, 0.0, 0.0, 0.0, 0.0, 0.0, 0.0, 0.0, 0.0, 0.0, 0.0, 0.0, 0.0, 0.0, 0.0, 0.0, 0.0, 0.0, 0.0, 0.0, 0.0, 0.0, 0.0, 0.0, 0.0, 0.0, 0.0, 0.0, 0.0, 0.0, 0.0, 0.0, 0.0, 0.0, 0.0, 0.0, 0.0, 0.0, 0.0, 0.0, 0.0, 0.0, 0.0, 0.0, 0.0, 0.0, 0.0, 0.0, 0.0, 0.0, 0.0, 0.0, 0.0, 0.0, 0.0, 0.0, 0.0, 0.0, 0.0, 0.0, 0.0, 0.0, 0.0, 0.0, 0.0, 0.0, 0.0, 0.0, 0.0, 0.0, 0.0, 0.0, 0.0, 0.0, 0.0, 0.0, 0.0, 0.0, 0.0, 0.0, 0.0, 0.0, 0.0, 0.0, 0.0, 0.0, 0.0, 0.0, 0.0, 0.0, 0.0, 0.0, 0.0, 0.0, 0.0, 0.0, 0.0, 0.0, 0.0, 0.0, 0.0, 0.0, 0.0, 0.0, 0.0, 0.0, 0.0, 0.0, 0.0, 0.0, 0.0, 0.0, 0.0, 0.0, 0.0, 0.0, 0.0, 0.0, 0.0, 0.0, 0.0, 0.0, 0.0, 0.0, 0.0, 0.0, 0.0, 0.0, 0.0, 0.0, 0.0, 0.0, 0.0, 0.0, 0.0, 0.0, 0.0, 0.0, 0.0, 0.0, 0.0, 0.0, 0.0, 0.0, 0.0, 0.0, 0.0, 0.0, 0.0, 0.0, 0.0, 0.0, 0.0, 0.0, 0.0, 0.0, 0.0])
me_plane_004.update()
me_plane_005 = bpy.data.meshes.new('Plane.005')
me_plane_005.from_pydata([(-1.0, -1.191, 0.0), (1.0, -1.191, 0.0), (-1.0, 1.0, 0.0), (1.0, 1.0, 0.0), (-1.0, 1.0, 0.3364), (-1.0, -1.191, 0.3364), (1.0, -1.191, 0.3364), (1.0, 1.0, 0.3364)], [], [(0, 2, 3, 1), (5, 6, 7, 4), (1, 3, 7, 6), (2, 0, 5, 4), (3, 2, 4, 7), (0, 1, 6, 5)])
me_plane_005.polygons.foreach_set('use_smooth', [True] * 6)
_uv = me_plane_005.uv_layers.new(name='UVMap')
_uv.uv.foreach_set('vector', [0.0, 0.0, 0.0, 1.0, 1.0, 1.0, 1.0, 0.0, 0.0, 0.0, 1.0, 0.0, 1.0, 1.0, 0.0, 1.0, 1.0, 0.0, 1.0, 1.0, 1.0, 1.0, 1.0, 0.0, 0.0, 1.0, 0.0, 0.0, 0.0, 0.0, 0.0, 1.0, 1.0, 1.0, 0.0, 1.0, 0.0, 1.0, 1.0, 1.0, 0.0, 0.0, 1.0, 0.0, 1.0, 0.0, 0.0, 0.0])
me_plane_005.update()
me_plane_006 = bpy.data.meshes.new('Plane.006')
me_plane_006.from_pydata([(-1.0, -1.191, 0.115), (1.0, -1.191, 0.115), (-1.0, 1.0, 0.115), (1.0, 1.0, 0.115), (-1.0, 1.0, 0.4515), (-1.0, -1.191, 0.4515), (1.0, -1.191, 0.4515), (1.0, 1.0, 0.4515)], [], [(0, 2, 3, 1), (5, 6, 7, 4), (1, 3, 7, 6), (2, 0, 5, 4), (3, 2, 4, 7), (0, 1, 6, 5)])
me_plane_006.polygons.foreach_set('use_smooth', [True] * 6)
_uv = me_plane_006.uv_layers.new(name='UVMap')
_uv.uv.foreach_set('vector', [0.0, 0.0, 0.0, 1.0, 1.0, 1.0, 1.0, 0.0, 0.0, 0.0, 1.0, 0.0, 1.0, 1.0, 0.0, 1.0, 1.0, 0.0, 1.0, 1.0, 1.0, 1.0, 1.0, 0.0, 0.0, 1.0, 0.0, 0.0, 0.0, 0.0, 0.0, 1.0, 1.0, 1.0, 0.0, 1.0, 0.0, 1.0, 1.0, 1.0, 0.0, 0.0, 1.0, 0.0, 1.0, 0.0, 0.0, 0.0])
me_plane_006.update()
me_plane_007 = bpy.data.meshes.new('Plane.007')
me_plane_007.from_pydata([(-1.0, -3.863, -0.678), (1.0, -3.863, -0.678), (-1.0, 3.112, -0.678), (1.0, 3.112, -0.678), (-1.0, 3.112, -0.007326), (-1.0, -3.863, -0.007326), (1.0, -3.863, -0.007326), (1.0, 3.112, -0.007326)], [], [(0, 2, 3, 1), (5, 6, 7, 4), (1, 3, 7, 6), (2, 0, 5, 4), (3, 2, 4, 7), (0, 1, 6, 5)])
me_plane_007.polygons.foreach_set('use_smooth', [True] * 6)
_uv = me_plane_007.uv_layers.new(name='UVMap')
_uv.uv.foreach_set('vector', [0.0, 0.0, 0.0, 1.0, 1.0, 1.0, 1.0, 0.0, 0.0, 0.0, 1.0, 0.0, 1.0, 1.0, 0.0, 1.0, 1.0, 0.0, 1.0, 1.0, 1.0, 1.0, 1.0, 0.0, 0.0, 1.0, 0.0, 0.0, 0.0, 0.0, 0.0, 1.0, 1.0, 1.0, 0.0, 1.0, 0.0, 1.0, 1.0, 1.0, 0.0, 0.0, 1.0, 0.0, 1.0, 0.0, 0.0, 0.0])
me_plane_007.update()
me_plane_008 = bpy.data.meshes.new('Plane.008')
me_plane_008.from_pydata([(-1.0, -4.193, -0.678), (1.0, -4.193, -0.678), (-1.0, 1.965, -0.678), (1.0, 1.965, -0.678), (-0.5838, 3.446, 2.027), (-0.5838, -2.712, 2.027), (1.416, -2.712, 2.027), (1.416, 3.446, 2.027), (6.209, -4.193, -0.678), (4.209, -4.193, -0.678), (6.209, 1.965, -0.678), (4.209, 1.965, -0.678), (5.792, 3.446, 2.027), (5.792, -2.712, 2.027), (3.792, -2.712, 2.027), (3.792, 3.446, 2.027), (-1.0, 64.54, -0.678), (1.0, 64.54, -0.678), (-1.0, 58.38, -0.678), (1.0, 58.38, -0.678), (-0.5838, 56.9, 2.027), (-0.5838, 63.06, 2.027), (1.416, 63.06, 2.027), (1.416, 56.9, 2.027), (6.209, 64.54, -0.678), (4.209, 64.54, -0.678), (6.209, 58.38, -0.678), (4.209, 58.38, -0.678), (5.792, 56.9, 2.027), (5.792, 63.06, 2.027), (3.792, 63.06, 2.027), (3.792, 56.9, 2.027)], [], [(0, 2, 3, 1), (5, 6, 7, 4), (1, 3, 7, 6), (2, 0, 5, 4), (3, 2, 4, 7), (0, 1, 6, 5), (8, 9, 11, 10), (13, 12, 15, 14), (9, 14, 15, 11), (10, 12, 13, 8), (11, 15, 12, 10), (8, 13, 14, 9), (16, 17, 19, 18), (21, 20, 23, 22), (17, 22, 23, 19), (18, 20, 21, 16), (19, 23, 20, 18), (16, 21, 22, 17), (24, 26, 27, 25), (29, 30, 31, 28), (25, 27, 31, 30), (26, 24, 29, 28), (27, 26, 28, 31), (24, 25, 30, 29)])
me_plane_008.polygons.foreach_set('use_smooth', [True] * 24)
_uv = me_plane_008.uv_layers.new(name='UVMap')
_uv.uv.foreach_set('vector', [0.0, 0.0, 0.0, 1.0, 1.0, 1.0, 1.0, 0.0, 0.0, 0.0, 1.0, 0.0, 1.0, 1.0, 0.0, 1.0, 1.0, 0.0, 1.0, 1.0, 1.0, 1.0, 1.0, 0.0, 0.0, 1.0, 0.0, 0.0, 0.0, 0.0, 0.0, 1.0, 1.0, 1.0, 0.0, 1.0, 0.0, 1.0, 1.0, 1.0, 0.0, 0.0, 1.0, 0.0, 1.0, 0.0, 0.0, 0.0, 0.0, 0.0, 1.0, 0.0, 1.0, 1.0, 0.0, 1.0, 0.0, 0.0, 0.0, 1.0, 1.0, 1.0, 1.0, 0.0, 1.0, 0.0, 1.0, 0.0, 1.0, 1.0, 1.0, 1.0, 0.0, 1.0, 0.0, 1.0, 0.0, 0.0, 0.0, 0.0, 1.0, 1.0, 1.0, 1.0, 0.0, 1.0, 0.0, 1.0, 0.0, 0.0, 0.0, 0.0, 1.0, 0.0, 1.0, 0.0, 0.0, 0.0, 1.0, 0.0, 1.0, 1.0, 0.0, 1.0, 0.0, 0.0, 0.0, 1.0, 1.0, 1.0, 1.0, 0.0, 1.0, 0.0, 1.0, 0.0, 1.0, 1.0, 1.0, 1.0, 0.0, 1.0, 0.0, 1.0, 0.0, 0.0, 0.0, 0.0, 1.0, 1.0, 1.0, 1.0, 0.0, 1.0, 0.0, 1.0, 0.0, 0.0, 0.0, 0.0, 1.0, 0.0, 1.0, 0.0, 0.0, 0.0, 0.0, 1.0, 1.0, 1.0, 1.0, 0.0, 0.0, 0.0, 1.0, 0.0, 1.0, 1.0, 0.0, 1.0, 1.0, 0.0, 1.0, 1.0, 1.0, 1.0, 1.0, 0.0, 0.0, 1.0, 0.0, 0.0, 0.0, 0.0, 0.0, 1.0, 1.0, 1.0, 0.0, 1.0, 0.0, 1.0, 1.0, 1.0, 0.0, 0.0, 1.0, 0.0, 1.0, 0.0, 0.0, 0.0])
me_plane_008.update()

# ---- objects
ob_light = bpy.data.objects.new('Light', light_light)
ob_camera = bpy.data.objects.new('Camera', cam_camera)
ob_room = bpy.data.objects.new('Room', me_plane)
ob_windows = bpy.data.objects.new('Windows', me_plane_001)
ob_windowsshape = bpy.data.objects.new('WindowsShape', me_plane_002)
ob_table = bpy.data.objects.new('Table', me_plane_003)
ob_tablelegs = bpy.data.objects.new('TableLegs', me_circle)
ob_draws = bpy.data.objects.new('Draws', me_plane_004)
ob_plane = bpy.data.objects.new('Plane', me_plane_005)
ob_shelving = bpy.data.objects.new('Shelving', me_plane_006)
ob_stereo_table = bpy.data.objects.new('Stereo Table', me_plane_007)
ob_stereo_table_legs = bpy.data.objects.new('Stereo Table Legs', me_plane_008)

# ---- transforms, parenting, visibility, modifiers, constraints
ob_light.location = (4.076, 1.005, 5.904)
ob_light.rotation_euler = (0.6503, 0.05522, 1.866)
ob_light.lock_rotations_4d = False
ob_light.empty_display_type = 'ARROWS'
ob_light.color = (0.0, 0.0, 0.0, 0.0)
ob_light.lineart.crease_threshold = 0.0
ob_camera.location = (7.359, -6.926, 4.958)
ob_camera.rotation_euler = (1.109, 0.0, 0.8149)
ob_camera.lock_rotations_4d = False
ob_camera.empty_display_type = 'ARROWS'
ob_camera.color = (0.0, 0.0, 0.0, 0.0)
ob_camera.display_type = 'WIRE'
ob_camera.lineart.crease_threshold = 0.0
ob_room.location = (0.0, 0.0, 0.0)
ob_room.scale = (7.978, 7.978, 7.978)
_m = ob_room.modifiers.new('Boolean', 'BOOLEAN')
_m.object = ob_windows
ob_windows.location = (0.1572, 0.1484, 0.0)
ob_windows.scale = (7.978, 7.978, 7.978)
ob_windows.display_type = 'WIRE'
_m = ob_windows.modifiers.new('Array', 'ARRAY')
_m.count = 3
_m.relative_offset_displace = (1.1, 0.0, 0.0)
ob_windowsshape.location = (0.1572, -4.845, 0.0)
ob_windowsshape.scale = (7.978, 7.978, 7.978)
_m = ob_windowsshape.modifiers.new('Array', 'ARRAY')
_m.count = 3
_m.relative_offset_displace = (1.1, 0.0, 0.0)
ob_table.parent = ob_tablelegs
ob_table.location = (0.0, 6.146, 2.505)
ob_table.scale = (4.179, 1.533, 1.0)
_m = ob_table.modifiers.new('Bevel', 'BEVEL')
_m.width = 0.01
_m.width_pct = 0.01
_m.segments = 2
_m = ob_table.modifiers.new('Subdivision', 'SUBSURF')
_m.levels = 2
ob_tablelegs.location = (0.0, 0.0, 0.0)
_m = ob_tablelegs.modifiers.new('Mirror', 'MIRROR')
_m.use_axis = (True, True, False)
_m.mirror_object = ob_table
ob_draws.location = (-2.935, 4.61, 2.901)
ob_draws.rotation_euler = (1.571, -0.0, 0.0)
ob_draws.scale = (1.175, 0.3141, 0.3141)
_m = ob_draws.modifiers.new('Array', 'ARRAY')
_m.count = 3
_m.relative_offset_displace = (1.03, 0.0, 0.0)
ob_plane.parent = ob_shelving
ob_plane.matrix_parent_inverse = Matrix(((1.354, -0.0, 0.0, 9.835), (-0.0, 0.4597, -0.0, -2.197), (0.0, 0.0, 1.0, -7.571), (-0.0, 0.0, -0.0, 1.0)))
ob_plane.location = (-7.267, 4.778, 5.839)
ob_plane.scale = (0.7388, 2.175, 1.0)
_m = ob_plane.modifiers.new('Bevel', 'BEVEL')
_m.width = 0.01
_m.width_pct = 0.01
_m.segments = 2
_m = ob_plane.modifiers.new('Subdivision', 'SUBSURF')
_m.levels = 2
ob_shelving.location = (-7.267, 4.778, 7.571)
ob_shelving.scale = (0.7388, 2.175, 1.0)
_m = ob_shelving.modifiers.new('Bevel', 'BEVEL')
_m.width = 0.01
_m.width_pct = 0.01
_m.segments = 2
_m = ob_shelving.modifiers.new('Subdivision', 'SUBSURF')
_m.levels = 2
ob_stereo_table.location = (6.652, -0.7708, 1.374)
_m = ob_stereo_table.modifiers.new('Bevel', 'BEVEL')
_m.width = 0.01
_m.width_pct = 0.01
_m.segments = 2
_m = ob_stereo_table.modifiers.new('Subdivision', 'SUBSURF')
_m.levels = 2
ob_stereo_table_legs.location = (5.864, -4.285, 0.1921)
ob_stereo_table_legs.scale = (0.3027, 0.1041, 0.3027)
_m = ob_stereo_table_legs.modifiers.new('Bevel', 'BEVEL')
_m.width = 0.01
_m.width_pct = 0.01
_m.segments = 2
_m = ob_stereo_table_legs.modifiers.new('Subdivision', 'SUBSURF')
_m.levels = 2

# ---- collection membership
col_collection.objects.link(ob_light)
col_collection.objects.link(ob_camera)
col_collection.objects.link(ob_room)
col_collection.objects.link(ob_windows)
col_collection.objects.link(ob_windowsshape)
col_collection.objects.link(ob_table)
col_collection.objects.link(ob_tablelegs)
col_collection.objects.link(ob_draws)
col_collection.objects.link(ob_plane)
col_collection.objects.link(ob_shelving)
col_collection.objects.link(ob_stereo_table)
col_collection.objects.link(ob_stereo_table_legs)

# ---- scene / render settings (as saved in the file)
scene.camera = ob_camera
scene.frame_start = 1; scene.frame_end = 250; scene.frame_set(1)
scene.render.engine = 'BLENDER_EEVEE_NEXT'
bpy.context.view_layer.update()
